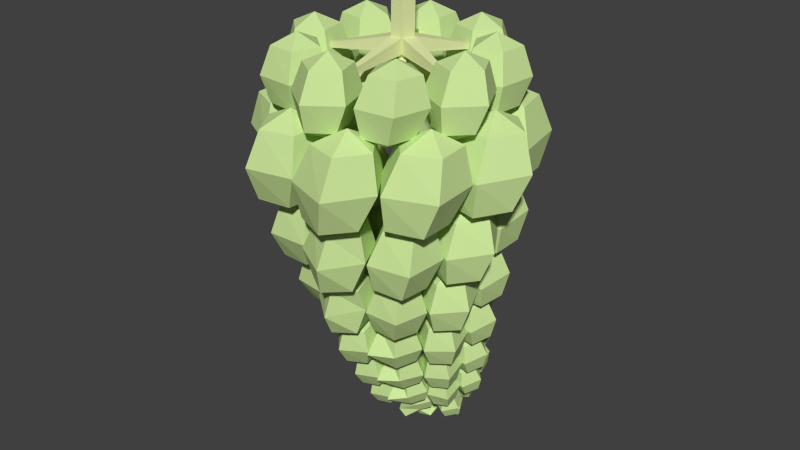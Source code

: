 # Source: grapes.blend  (saved by Blender 2.76.0; exported with 4.5.12 LTS)
import bpy
from mathutils import Matrix  # noqa: F401  (used for matrix-valued properties, if any)

bpy.ops.wm.read_factory_settings(use_empty=True)
scene = bpy.context.scene
scene.name = 'Scene'

# ---- collections
col_collection_2 = bpy.data.collections.new('Collection 2'); scene.collection.children.link(col_collection_2)

# ---- materials (node trees are filled in below, after node groups)
mat_material_003 = bpy.data.materials.new('Material.003')
mat_material_003.alpha_threshold = 0.0
mat_material_003.use_transparent_shadow = False
mat_material_003.diffuse_color = (0.6135, 0.8, 0.3331, 1.0)
mat_material_003.roughness = 0.5
mat_material_003.specular_intensity = 0.0
mat_material_004 = bpy.data.materials.new('Material.004')
mat_material_004.alpha_threshold = 0.0
mat_material_004.use_transparent_shadow = False
mat_material_004.diffuse_color = (0.753, 0.8, 0.4042, 1.0)
mat_material_004.roughness = 0.5
mat_material_004.specular_intensity = 0.0

# ---- material node trees

# ---- world
world_world = bpy.data.worlds.new('World'); scene.world = world_world
world_world.color = (0.05088, 0.05088, 0.05088)
world_world.use_sun_shadow = False
world_world.sun_shadow_jitter_overblur = 0.0
world_world.cycles.sampling_method = 'MANUAL'
world_world.cycles.sample_map_resolution = 256

# ---- meshes
me_sphere_002 = bpy.data.meshes.new('Sphere.002')
me_sphere_002.from_pydata([(-0.2154, -0.5548, 0.656), (-0.3816, -0.5407, 0.5786), (-0.4346, -0.4912, 0.1986), (-0.2953, -0.5097, 0.116), (-0.2638, -0.397, 0.5806), (-0.293, -0.3182, 0.3954), (-0.3016, -0.3605, 0.2042), (-0.09125, -0.4707, 0.5787), (-0.05633, -0.438, 0.39), (-0.1406, -0.4566, 0.1979), (-0.101, -0.6564, 0.5761), (-0.08281, -0.6988, 0.3829), (-0.1707, -0.6412, 0.1898), (-0.279, -0.7011, 0.5764), (-0.3348, -0.75, 0.3838), (-0.35, -0.6653, 0.1908), (-0.4704, -0.5141, 0.3899), (-0.2456, -0.4474, 0.2026), (-0.384, -0.4074, 0.1386), (-0.4234, -0.3269, -0.1808), (-0.3095, -0.3559, -0.2536), (-0.266, -0.3017, 0.1445), (-0.2796, -0.216, -0.009384), (-0.293, -0.2354, -0.1729), (-0.1323, -0.3874, 0.1381), (-0.09975, -0.3504, -0.02226), (-0.1727, -0.3387, -0.1849), (-0.1653, -0.5426, 0.1292), (-0.1595, -0.5663, -0.03806), (-0.2252, -0.49, -0.1987), (-0.3193, -0.5568, 0.1298), (-0.3765, -0.5747, -0.03593), (-0.3784, -0.4854, -0.196), (-0.4563, -0.3566, -0.01963), (-0.2591, -0.3164, -0.1788), (-0.3687, -0.259, -0.2288), (-0.3903, -0.1692, -0.4939), (-0.2983, -0.2045, -0.5583), (-0.2546, -0.1866, -0.2215), (-0.2542, -0.1026, -0.3479), (-0.2689, -0.1085, -0.4863), (-0.1553, -0.277, -0.2328), (-0.1223, -0.2388, -0.3675), (-0.1814, -0.2096, -0.5026), (-0.2058, -0.4028, -0.2461), (-0.203, -0.4124, -0.3881), (-0.2455, -0.3302, -0.5188), (-0.3366, -0.3934, -0.2435), (-0.386, -0.3906, -0.3827), (-0.3737, -0.3075, -0.5135), (-0.4218, -0.1972, -0.3588), (-0.251, -0.1805, -0.4949), (-0.3358, -0.117, -0.5328), (-0.3456, -0.03345, -0.753), (-0.2718, -0.07115, -0.81), (-0.231, -0.06987, -0.5264), (-0.2223, 0.005597, -0.6303), (-0.2372, 0.005725, -0.7471), (-0.1589, -0.1572, -0.5411), (-0.1267, -0.1224, -0.6537), (-0.1735, -0.08723, -0.7653), (-0.2172, -0.2567, -0.5557), (-0.2149, -0.2595, -0.6753), (-0.2402, -0.1824, -0.7814), (-0.326, -0.2332, -0.5507), (-0.3665, -0.2211, -0.6666), (-0.346, -0.1507, -0.774), (-0.3739, -0.05549, -0.6393), (-0.2293, -0.05631, -0.7567), (-0.2949, 0.005467, -0.7854), (-0.2986, 0.07574, -0.9694), (-0.2392, 0.03848, -1.019), (-0.2021, 0.03544, -0.7806), (-0.19, 0.09954, -0.8667), (-0.2043, 0.1011, -0.9653), (-0.1495, -0.04416, -0.7966), (-0.1198, -0.01525, -0.8909), (-0.157, 0.01873, -0.9834), (-0.2084, -0.1224, -0.8106), (-0.2061, -0.1235, -0.9112), (-0.2204, -0.05662, -0.9981), (-0.298, -0.09275, -0.8038), (-0.331, -0.0787, -0.9005), (-0.3077, -0.02244, -0.9896), (-0.3229, 0.0605, -0.8732), (-0.2019, 0.04845, -0.9747), (-0.2535, 0.1044, -0.9968), (-0.2547, 0.1598, -1.152), (-0.2062, 0.1246, -1.195), (-0.1732, 0.1236, -0.9935), (-0.1606, 0.1762, -1.065), (-0.1738, 0.1767, -1.149), (-0.1339, 0.05345, -1.009), (-0.1073, 0.07593, -1.089), (-0.1373, 0.1053, -1.166), (-0.189, -0.008625, -1.022), (-0.1867, -0.01048, -1.106), (-0.1946, 0.04481, -1.178), (-0.2628, 0.02222, -1.014), (-0.29, 0.03442, -1.095), (-0.267, 0.0778, -1.17), (-0.275, 0.1507, -1.07), (0.1521, -0.5768, 0.6558), (0.0147, -0.6737, 0.5759), (-0.05761, -0.673, 0.1884), (0.06304, -0.5978, 0.1104), (0.01101, -0.4888, 0.5784), (-0.06433, -0.4496, 0.3896), (-0.04142, -0.4883, 0.1961), (0.1908, -0.4341, 0.5799), (0.1831, -0.3711, 0.3931), (0.1443, -0.4583, 0.1982), (0.3046, -0.5813, 0.5781), (0.3349, -0.589, 0.3874), (0.242, -0.6176, 0.192), (0.1979, -0.7297, 0.5763), (0.186, -0.8045, 0.3827), (0.1209, -0.7512, 0.1869), (-0.07182, -0.7123, 0.3827), (0.05796, -0.5187, 0.1984), (-0.07205, -0.5768, 0.1272), (-0.1371, -0.5367, -0.2032), (-0.02498, -0.4844, -0.2684), (-0.05078, -0.4207, 0.1358), (-0.1099, -0.3625, -0.02327), (-0.09656, -0.3831, -0.1897), (0.1073, -0.4003, 0.1375), (0.1151, -0.3501, -0.02185), (0.06291, -0.3852, -0.1897), (0.1833, -0.5394, 0.1301), (0.1906, -0.5159, -0.03382), (0.1213, -0.5342, -0.2025), (0.075, -0.6491, 0.1244), (0.04979, -0.6984, -0.04521), (0.0008056, -0.6291, -0.2101), (-0.1537, -0.583, -0.03911), (-0.01807, -0.4236, -0.1906), (-0.1348, -0.4483, -0.251), (-0.1803, -0.3839, -0.5265), (-0.07834, -0.3498, -0.5814), (-0.09426, -0.3199, -0.2379), (-0.1349, -0.2508, -0.369), (-0.1258, -0.2595, -0.5103), (0.04071, -0.3258, -0.2385), (0.05505, -0.2713, -0.3717), (0.007519, -0.2814, -0.5135), (0.08391, -0.4541, -0.2514), (0.08069, -0.3959, -0.3867), (0.03649, -0.4151, -0.5309), (-0.02258, -0.5308, -0.2587), (-0.049, -0.5565, -0.4035), (-0.07731, -0.4798, -0.5385), (-0.2026, -0.4307, -0.3901), (-0.06537, -0.3036, -0.514), (-0.166, -0.3067, -0.5634), (-0.1935, -0.2368, -0.7912), (-0.1033, -0.2161, -0.8379), (-0.1156, -0.2035, -0.5486), (-0.1414, -0.1341, -0.6556), (-0.1346, -0.1372, -0.7747), (-0.003119, -0.2248, -0.5519), (0.01592, -0.1719, -0.6623), (-0.02452, -0.1685, -0.7806), (0.01667, -0.3385, -0.5682), (0.03698, -0.3338, -0.6873), (-0.01433, -0.2845, -0.7998), (-0.08261, -0.3901, -0.5751), (-0.1055, -0.4014, -0.6966), (-0.1173, -0.3279, -0.8062), (-0.2193, -0.2781, -0.6781), (-0.0882, -0.1803, -0.7803), (-0.173, -0.1721, -0.8199), (-0.188, -0.1084, -1.009), (-0.1095, -0.09682, -1.049), (-0.1204, -0.08971, -0.8054), (-0.1362, -0.02664, -0.8931), (-0.1307, -0.02853, -0.9934), (-0.02763, -0.1178, -0.8109), (-0.006519, -0.07085, -0.9022), (-0.0399, -0.06225, -1.001), (-0.02222, -0.2158, -0.8282), (-0.003006, -0.2096, -0.9279), (-0.04018, -0.1611, -1.02), (-0.1112, -0.2501, -0.8337), (-0.1297, -0.2549, -0.9353), (-0.1308, -0.1905, -1.025), (-0.2144, -0.1416, -0.9144), (-0.09461, -0.06791, -0.9997), (-0.1655, -0.0553, -1.032), (-0.1729, -0.002813, -1.189), (-0.1052, 0.002945, -1.223), (-0.1154, 0.01079, -1.018), (-0.125, 0.06473, -1.091), (-0.1204, 0.06196, -1.175), (-0.03879, -0.01867, -1.025), (-0.01771, 0.02075, -1.101), (-0.045, 0.02968, -1.183), (-0.04106, -0.1019, -1.042), (-0.02308, -0.09682, -1.125), (-0.05021, -0.05388, -1.2), (-0.1188, -0.125, -1.046), (-0.1333, -0.128, -1.131), (-0.1287, -0.07455, -1.204), (-0.1979, -0.02793, -1.11), (0.4423, -0.3519, 0.6582), (0.398, -0.5121, 0.5778), (0.3338, -0.546, 0.196), (0.3754, -0.4076, 0.1176), (0.2737, -0.3722, 0.5793), (0.1959, -0.4029, 0.392), (0.2246, -0.3925, 0.2024), (0.3758, -0.2166, 0.5831), (0.3429, -0.1746, 0.398), (0.3463, -0.252, 0.2057), (0.5597, -0.2584, 0.583), (0.5989, -0.2471, 0.3967), (0.525, -0.3155, 0.2039), (0.5747, -0.4396, 0.5801), (0.6085, -0.5013, 0.3896), (0.52, -0.4946, 0.1959), (0.3522, -0.5925, 0.3875), (0.3197, -0.3532, 0.2034), (0.2597, -0.4775, 0.1341), (0.1952, -0.467, -0.1961), (0.2496, -0.3497, -0.2526), (0.1736, -0.3428, 0.1416), (0.1153, -0.3659, -0.02317), (0.1261, -0.3209, -0.1828), (0.2804, -0.2269, 0.1438), (0.2573, -0.1731, -0.01341), (0.2479, -0.2208, -0.181), (0.4289, -0.2879, 0.141), (0.4607, -0.273, -0.02001), (0.3878, -0.3026, -0.1876), (0.4179, -0.4409, 0.1323), (0.4333, -0.4868, -0.03522), (0.3579, -0.4512, -0.2009), (0.2059, -0.5252, -0.03425), (0.2111, -0.303, -0.1771), (0.1433, -0.392, -0.2448), (0.09384, -0.346, -0.5217), (0.1554, -0.2487, -0.5658), (0.09073, -0.2658, -0.2315), (0.05329, -0.2886, -0.3739), (0.0553, -0.2135, -0.5035), (0.1965, -0.1831, -0.2317), (0.1843, -0.1195, -0.3626), (0.1698, -0.1432, -0.5057), (0.3115, -0.2582, -0.2389), (0.3402, -0.2347, -0.3758), (0.276, -0.2321, -0.517), (0.2803, -0.3859, -0.2423), (0.2875, -0.412, -0.3854), (0.2313, -0.3567, -0.5211), (0.09275, -0.4101, -0.3882), (0.1286, -0.2098, -0.4997), (0.06094, -0.2717, -0.5586), (0.0288, -0.2107, -0.7876), (0.09138, -0.1318, -0.8225), (0.03293, -0.1587, -0.5416), (0.01226, -0.1903, -0.6653), (0.01035, -0.09508, -0.7673), (0.1315, -0.1005, -0.546), (0.1284, -0.03578, -0.6536), (0.1134, -0.05005, -0.7582), (0.2184, -0.1786, -0.557), (0.2459, -0.1517, -0.6717), (0.1934, -0.1357, -0.7727), (0.1762, -0.2844, -0.5592), (0.1809, -0.2968, -0.6802), (0.1428, -0.2342, -0.7903), (0.04558, -0.351, -0.6897), (0.07231, -0.09932, -0.7654), (0.009599, -0.1428, -0.8153), (-0.008818, -0.0824, -1.005), (0.05061, -0.01917, -1.033), (-0.002855, -0.04506, -0.7971), (-0.01177, -0.09008, -0.906), (-0.01556, 0.01628, -0.9844), (0.0853, -0.008362, -0.7895), (0.08821, 0.05563, -0.8941), (0.07469, 0.04732, -0.9773), (0.1509, -0.08212, -0.8029), (0.1773, -0.05195, -0.9144), (0.1358, -0.0307, -0.9929), (0.1051, -0.1647, -0.8185), (0.1096, -0.1704, -0.92), (0.08531, -0.1104, -1.009), (0.002254, -0.229, -0.9312), (0.03643, 0.008568, -0.9839), (-0.01933, -0.02337, -1.026), (-0.02859, 0.02855, -1.183), (0.0254, 0.07913, -1.206), (0.003343, -0.04001, -1.029), (-0.02411, 0.0008247, -1.105), (-0.003654, 0.006664, -1.188), (0.0539, 0.0851, -1.002), (0.05996, 0.1367, -1.075), (0.04851, 0.1344, -1.159), (0.1042, 0.01871, -1.016), (0.129, 0.04133, -1.095), (0.09638, 0.0659, -1.174), (0.05963, -0.04797, -1.03), (0.0646, -0.05165, -1.115), (0.04946, 0.0008633, -1.189), (-0.02059, -0.1176, -1.129), (0.5289, 0.003472, 0.6644), (0.5973, -0.1486, 0.5855), (0.5762, -0.2115, 0.2101), (0.5247, -0.0755, 0.1407), (0.4117, -0.1198, 0.5856), (0.353, -0.1845, 0.3976), (0.3949, -0.1612, 0.2116), (0.3903, 0.06586, 0.5905), (0.34, 0.07925, 0.4096), (0.3989, 0.02507, 0.2239), (0.5591, 0.1511, 0.5924), (0.5837, 0.1866, 0.4136), (0.5767, 0.08956, 0.2281), (0.6872, 0.02043, 0.5893), (0.754, -0.004853, 0.4062), (0.687, -0.05334, 0.2199), (0.6144, -0.2389, 0.3971), (0.443, -0.07044, 0.2212), (0.4789, -0.2036, 0.1469), (0.4488, -0.2262, -0.1792), (0.4251, -0.09686, -0.2327), (0.3274, -0.1535, 0.1493), (0.2675, -0.1853, -0.01446), (0.3048, -0.1555, -0.1735), (0.3358, 0.004159, 0.161), (0.2956, 0.03605, 0.006682), (0.3355, -0.00113, -0.1556), (0.4886, 0.05133, 0.1648), (0.5145, 0.08766, 0.01206), (0.4934, 0.02409, -0.1517), (0.5775, -0.07486, 0.1563), (0.6289, -0.09686, -0.003397), (0.5644, -0.1122, -0.1657), (0.4782, -0.2706, -0.01957), (0.3583, -0.08771, -0.1624), (0.3685, -0.198, -0.2317), (0.3398, -0.1804, -0.5088), (0.3362, -0.06168, -0.549), (0.2493, -0.1327, -0.2253), (0.194, -0.1342, -0.3645), (0.2285, -0.1005, -0.4986), (0.2791, -0.002627, -0.2092), (0.2479, 0.04555, -0.3388), (0.2739, 0.02444, -0.4788), (0.4136, 0.01264, -0.2065), (0.4384, 0.05518, -0.3361), (0.4095, 0.02281, -0.4776), (0.4695, -0.1064, -0.22), (0.5081, -0.1164, -0.3581), (0.4512, -0.1018, -0.4956), (0.3581, -0.2382, -0.3759), (0.2819, -0.05136, -0.488), (0.2762, -0.1403, -0.5505), (0.2547, -0.09932, -0.7817), (0.2634, 0.005294, -0.8118), (0.1846, -0.06873, -0.5404), (0.1373, -0.05245, -0.6564), (0.1694, -0.01912, -0.7686), (0.2256, 0.03563, -0.523), (0.2026, 0.09106, -0.6303), (0.2198, 0.08052, -0.7492), (0.3403, 0.03026, -0.5229), (0.3639, 0.07554, -0.6315), (0.3339, 0.06413, -0.751), (0.3722, -0.07723, -0.5395), (0.4027, -0.07782, -0.657), (0.3562, -0.04587, -0.7707), (0.2631, -0.1604, -0.6727), (0.2191, 0.0157, -0.7593), (0.2056, -0.05495, -0.8141), (0.192, -0.007072, -1.006), (0.2068, 0.08225, -1.029), (0.1353, 0.01448, -0.8018), (0.09637, 0.03315, -0.8806), (0.1258, 0.06689, -0.9914), (0.1796, 0.09767, -0.7851), (0.1631, 0.1525, -0.8734), (0.1754, 0.1472, -0.9738), (0.2757, 0.08159, -0.7874), (0.2981, 0.1251, -0.8778), (0.2705, 0.1248, -0.9776), (0.2922, -0.01249, -0.805), (0.3176, -0.008338, -0.9039), (0.2813, 0.02966, -0.997), (0.1932, -0.06435, -0.9165), (0.1703, 0.0924, -0.9836), (0.154, 0.03524, -1.031), (0.1466, 0.08003, -1.19), (0.1635, 0.1555, -1.208), (0.09927, 0.09841, -1.018), (0.06767, 0.1173, -1.079), (0.09424, 0.1455, -1.176), (0.1421, 0.1657, -1.003), (0.1303, 0.2152, -1.076), (0.1397, 0.2115, -1.16), (0.2223, 0.1456, -1.007), (0.243, 0.1845, -1.082), (0.2191, 0.1882, -1.165), (0.2299, 0.06474, -1.024), (0.2518, 0.06995, -1.107), (0.2238, 0.1069, -1.183), (0.1436, 0.02636, -1.098), (0.3669, 0.3331, 0.6705), (0.5174, 0.2601, 0.5949), (0.5492, 0.203, 0.2349), (0.426, 0.2775, 0.1661), (0.3557, 0.1636, 0.5931), (0.3541, 0.07811, 0.4095), (0.3779, 0.1264, 0.2306), (0.2196, 0.2928, 0.5965), (0.174, 0.273, 0.4183), (0.2606, 0.2728, 0.2402), (0.2946, 0.4667, 0.5996), (0.2915, 0.5118, 0.4261), (0.3545, 0.4361, 0.2489), (0.4777, 0.4481, 0.5983), (0.5467, 0.4733, 0.423), (0.5317, 0.3962, 0.2454), (0.5903, 0.2029, 0.4141), (0.356, 0.2272, 0.2405), (0.4728, 0.1487, 0.1717), (0.4911, 0.1223, -0.1407), (0.3981, 0.2104, -0.1951), (0.3248, 0.09093, 0.1676), (0.3112, 0.03313, 0.006435), (0.3369, 0.08596, -0.1454), (0.2293, 0.2179, 0.1772), (0.1897, 0.2216, 0.02464), (0.2605, 0.2246, -0.1291), (0.3152, 0.3519, 0.1861), (0.322, 0.401, 0.04002), (0.3629, 0.3444, -0.116), (0.465, 0.3113, 0.1827), (0.5288, 0.3314, 0.03298), (0.5049, 0.2842, -0.1231), (0.5264, 0.1006, 0.01324), (0.3335, 0.1722, -0.1323), (0.4187, 0.09551, -0.1963), (0.4244, 0.104, -0.4647), (0.3557, 0.1969, -0.5062), (0.2865, 0.07073, -0.1999), (0.2646, 0.04033, -0.3395), (0.2902, 0.09595, -0.4671), (0.2253, 0.1899, -0.1849), (0.189, 0.2135, -0.3145), (0.2439, 0.2209, -0.4469), (0.3167, 0.287, -0.1731), (0.3253, 0.3416, -0.2965), (0.346, 0.3052, -0.4333), (0.4359, 0.2306, -0.18), (0.4888, 0.2531, -0.3087), (0.4575, 0.2352, -0.444), (0.4541, 0.06376, -0.3348), (0.2985, 0.1675, -0.4529), (0.3589, 0.09773, -0.5116), (0.3586, 0.1293, -0.7383), (0.3082, 0.2189, -0.7694), (0.2448, 0.09495, -0.5129), (0.2199, 0.08371, -0.6315), (0.2445, 0.1375, -0.7379), (0.2081, 0.2016, -0.4949), (0.1757, 0.2365, -0.6035), (0.2179, 0.2465, -0.7166), (0.2974, 0.2698, -0.4832), (0.3058, 0.3259, -0.5868), (0.3131, 0.3052, -0.7045), (0.3906, 0.2069, -0.4933), (0.4335, 0.2319, -0.603), (0.4001, 0.2343, -0.7177), (0.3821, 0.07971, -0.6306), (0.2587, 0.1962, -0.7241), (0.3017, 0.135, -0.7767), (0.2998, 0.1761, -0.9662), (0.2624, 0.2577, -0.9897), (0.2051, 0.1443, -0.7757), (0.181, 0.1435, -0.8752), (0.2039, 0.192, -0.9639), (0.1842, 0.2369, -0.757), (0.156, 0.2751, -0.8473), (0.1889, 0.2853, -0.9433), (0.2664, 0.2846, -0.747), (0.2741, 0.3382, -0.8334), (0.2741, 0.3271, -0.9334), (0.3391, 0.2225, -0.7589), (0.3742, 0.2476, -0.8515), (0.3428, 0.2606, -0.9474), (0.3176, 0.1255, -0.8775), (0.2201, 0.2401, -0.9513), (0.2515, 0.1872, -0.9973), (0.25, 0.2285, -1.156), (0.2213, 0.2999, -1.174), (0.1704, 0.2018, -0.9948), (0.1487, 0.205, -1.078), (0.1694, 0.2464, -1.152), (0.1586, 0.281, -0.9771), (0.1346, 0.3172, -1.052), (0.1608, 0.3258, -1.133), (0.2316, 0.3154, -0.9689), (0.2385, 0.3633, -1.041), (0.235, 0.3569, -1.126), (0.2891, 0.258, -0.9813), (0.3183, 0.2808, -1.059), (0.2903, 0.2974, -1.139), (0.2633, 0.1819, -1.082), (0.02976, 0.4824, 0.6729), (0.1921, 0.5236, 0.6006), (0.2595, 0.5057, 0.2528), (0.1205, 0.4854, 0.1804), (0.13, 0.3457, 0.5978), (0.1856, 0.2812, 0.4187), (0.1787, 0.3372, 0.2443), (-0.05781, 0.3572, 0.5979), (-0.07858, 0.3146, 0.4199), (-0.006343, 0.3737, 0.2465), (-0.1124, 0.5383, 0.6006), (-0.1437, 0.5722, 0.4274), (-0.04178, 0.5583, 0.2553), (0.04022, 0.6422, 0.6017), (0.07684, 0.7075, 0.4302), (0.1195, 0.6421, 0.2584), (0.286, 0.5285, 0.4265), (0.09605, 0.4002, 0.2513), (0.2397, 0.4166, 0.1904), (0.2967, 0.4184, -0.1081), (0.1761, 0.4291, -0.1688), (0.1645, 0.2775, 0.1815), (0.2036, 0.2294, 0.02537), (0.2046, 0.2923, -0.1213), (0.008875, 0.3133, 0.1841), (-0.01229, 0.2955, 0.03155), (0.05538, 0.3492, -0.1148), (-0.01356, 0.4705, 0.1938), (-0.03076, 0.5165, 0.04937), (0.0525, 0.5055, -0.09897), (0.1272, 0.5359, 0.1972), (0.1719, 0.5965, 0.05449), (0.1993, 0.5508, -0.09525), (0.3225, 0.4186, 0.04139), (0.1449, 0.3559, -0.1113), (0.2661, 0.3539, -0.1651), (0.3035, 0.377, -0.4221), (0.2004, 0.4074, -0.4715), (0.183, 0.2508, -0.1773), (0.205, 0.2201, -0.3135), (0.2093, 0.286, -0.4364), (0.05812, 0.3027, -0.1709), (0.03357, 0.304, -0.3015), (0.09148, 0.3518, -0.4258), (0.06223, 0.4347, -0.1557), (0.04954, 0.4876, -0.2771), (0.1103, 0.4802, -0.4064), (0.1894, 0.4681, -0.1523), (0.2308, 0.5248, -0.273), (0.2399, 0.4979, -0.4042), (0.3314, 0.3581, -0.2943), (0.1676, 0.3457, -0.4243), (0.2669, 0.3332, -0.4728), (0.2884, 0.3706, -0.6919), (0.2013, 0.4103, -0.7313), (0.1837, 0.2591, -0.4852), (0.1935, 0.2418, -0.6024), (0.1989, 0.3055, -0.7049), (0.08541, 0.3171, -0.4754), (0.05888, 0.33, -0.5862), (0.1064, 0.3715, -0.6919), (0.1061, 0.4251, -0.4578), (0.09462, 0.4794, -0.5598), (0.1364, 0.4755, -0.672), (0.2174, 0.4365, -0.4562), (0.2521, 0.4889, -0.5585), (0.2482, 0.4765, -0.672), (0.3164, 0.3405, -0.5842), (0.1701, 0.3589, -0.6922), (0.2505, 0.3417, -0.7355), (0.2619, 0.3846, -0.9208), (0.1886, 0.426, -0.9522), (0.1728, 0.2885, -0.7465), (0.1754, 0.2794, -0.8464), (0.1809, 0.3371, -0.9317), (0.09548, 0.3457, -0.735), (0.06901, 0.3635, -0.8284), (0.1074, 0.3985, -0.9181), (0.124, 0.4331, -0.7175), (0.1131, 0.4846, -0.803), (0.1413, 0.4828, -0.8996), (0.2194, 0.4317, -0.7178), (0.2476, 0.4788, -0.8042), (0.2364, 0.4754, -0.9011), (0.2881, 0.3506, -0.8307), (0.1605, 0.3835, -0.9196), (0.2259, 0.3652, -0.9577), (0.2313, 0.4066, -1.114), (0.1697, 0.4454, -1.139), (0.1563, 0.326, -0.9669), (0.155, 0.3208, -1.051), (0.1602, 0.3707, -1.123), (0.09464, 0.3787, -0.955), (0.06967, 0.3968, -1.034), (0.1007, 0.4253, -1.11), (0.1252, 0.4498, -0.939), (0.1148, 0.4957, -1.011), (0.134, 0.4944, -1.093), (0.2062, 0.4422, -0.9405), (0.2289, 0.483, -1.013), (0.2145, 0.4837, -1.096), (0.255, 0.3739, -1.038), (-0.3197, 0.3728, 0.672), (-0.2276, 0.5156, 0.5998), (-0.1598, 0.5497, 0.2543), (-0.2318, 0.4181, 0.1753), (-0.1605, 0.3398, 0.5973), (-0.07503, 0.3283, 0.4205), (-0.111, 0.3699, 0.246), (-0.304, 0.218, 0.5964), (-0.2862, 0.1665, 0.4171), (-0.2591, 0.2527, 0.2439), (-0.4625, 0.3232, 0.5976), (-0.5028, 0.325, 0.4214), (-0.4068, 0.3737, 0.2492), (-0.4143, 0.5008, 0.5999), (-0.4252, 0.5699, 0.4247), (-0.3416, 0.5411, 0.2521), (-0.1588, 0.5814, 0.4275), (-0.1998, 0.3387, 0.2472), (-0.1136, 0.4709, 0.1934), (-0.04714, 0.5189, -0.098), (-0.1133, 0.4023, -0.172), (-0.07952, 0.3169, 0.1841), (-0.006894, 0.3103, 0.03289), (-0.03196, 0.3648, -0.1132), (-0.2034, 0.2139, 0.1828), (-0.1929, 0.1827, 0.02874), (-0.1584, 0.2656, -0.1246), (-0.3233, 0.3216, 0.1891), (-0.3524, 0.3431, 0.04154), (-0.2646, 0.3856, -0.1122), (-0.2614, 0.4619, 0.1919), (-0.2553, 0.5338, 0.04884), (-0.1869, 0.5127, -0.09945), (-0.04209, 0.5301, 0.05025), (-0.09654, 0.3266, -0.1146), (-0.02073, 0.4528, -0.1538), (0.02971, 0.5072, -0.4026), (-0.03104, 0.3992, -0.4728), (-0.01441, 0.3219, -0.1686), (0.04125, 0.3192, -0.2993), (0.02162, 0.3789, -0.4216), (-0.1184, 0.2304, -0.18), (-0.1177, 0.2152, -0.3144), (-0.08359, 0.2871, -0.4363), (-0.2031, 0.3356, -0.1676), (-0.2284, 0.3681, -0.2934), (-0.1562, 0.3986, -0.4189), (-0.1316, 0.4413, -0.1555), (-0.1207, 0.5105, -0.2749), (-0.07397, 0.4949, -0.4046), (0.04279, 0.5039, -0.2751), (-0.02361, 0.3303, -0.4268), (0.04013, 0.4535, -0.4534), (0.07317, 0.509, -0.6658), (0.01878, 0.4051, -0.7324), (0.02842, 0.3451, -0.4708), (0.0687, 0.3452, -0.5835), (0.05212, 0.404, -0.6856), (-0.05694, 0.2564, -0.4858), (-0.06418, 0.2511, -0.6009), (-0.03407, 0.3134, -0.7034), (-0.1142, 0.3531, -0.4696), (-0.1384, 0.3893, -0.5757), (-0.08263, 0.4134, -0.6838), (-0.04041, 0.4327, -0.4567), (-0.03046, 0.4965, -0.5571), (-0.00263, 0.4858, -0.6701), (0.09234, 0.497, -0.5569), (0.02107, 0.3443, -0.6951), (0.07314, 0.4661, -0.7111), (0.09246, 0.5182, -0.892), (0.04538, 0.4153, -0.9547), (0.05206, 0.3774, -0.7286), (0.08058, 0.3788, -0.8252), (0.06601, 0.4324, -0.9106), (-0.01709, 0.2873, -0.7468), (-0.02907, 0.2873, -0.8448), (-0.003842, 0.3406, -0.931), (-0.05518, 0.3733, -0.7293), (-0.07871, 0.4087, -0.8187), (-0.03659, 0.4278, -0.9115), (0.01527, 0.4332, -0.7175), (0.02271, 0.4901, -0.8019), (0.03714, 0.4829, -0.8995), (0.1146, 0.5027, -0.7994), (0.04517, 0.3629, -0.9243), (0.08669, 0.4836, -0.9315), (0.09671, 0.5292, -1.085), (0.05744, 0.4256, -1.144), (0.06224, 0.411, -0.9477), (0.08255, 0.4122, -1.03), (0.06953, 0.4585, -1.102), (0.006852, 0.3182, -0.9687), (-0.00712, 0.3195, -1.052), (0.01358, 0.3644, -1.124), (-0.01893, 0.393, -0.9517), (-0.04123, 0.4251, -1.027), (-0.00936, 0.4394, -1.106), (0.04522, 0.4388, -0.9414), (0.05023, 0.4881, -1.013), (0.05635, 0.4826, -1.096), (0.1194, 0.5138, -1.007), (-0.5233, 0.068, 0.667), (-0.5355, 0.2328, 0.5957), (-0.4905, 0.2932, 0.2446), (-0.4854, 0.1562, 0.163), (-0.3711, 0.1393, 0.5945), (-0.2924, 0.1794, 0.4176), (-0.336, 0.1839, 0.2395), (-0.4148, -0.04259, 0.5898), (-0.3707, -0.07296, 0.4064), (-0.4034, 0.01031, 0.2284), (-0.6023, -0.06209, 0.5893), (-0.6364, -0.08776, 0.4061), (-0.5931, 0.0105, 0.2283), (-0.6778, 0.1061, 0.5926), (-0.7314, 0.1516, 0.4142), (-0.6488, 0.1821, 0.2376), (-0.5202, 0.3226, 0.4212), (-0.4125, 0.1146, 0.2384), (-0.3992, 0.2592, 0.1848), (-0.3482, 0.3322, -0.1089), (-0.3643, 0.224, -0.1835), (-0.2728, 0.1609, 0.1789), (-0.1985, 0.1976, 0.03009), (-0.2345, 0.2212, -0.12), (-0.3347, 0.01575, 0.1682), (-0.3006, -0.0003349, 0.01129), (-0.316, 0.08717, -0.1354), (-0.495, 0.02316, 0.1687), (-0.5254, 0.0229, 0.01377), (-0.4747, 0.113, -0.1325), (-0.5362, 0.1715, 0.1784), (-0.5715, 0.2325, 0.03113), (-0.4967, 0.2619, -0.117), (-0.3699, 0.3466, 0.04165), (-0.3084, 0.1744, -0.1225), (-0.2774, 0.2962, -0.1624), (-0.2344, 0.3715, -0.4235), (-0.2647, 0.2835, -0.4782), (-0.1858, 0.1979, -0.1736), (-0.122, 0.2317, -0.312), (-0.1542, 0.2626, -0.4268), (-0.2583, 0.08647, -0.1874), (-0.2345, 0.07865, -0.3218), (-0.2395, 0.1616, -0.443), (-0.3913, 0.1144, -0.1839), (-0.4191, 0.1273, -0.3145), (-0.3686, 0.2024, -0.4363), (-0.4044, 0.2424, -0.169), (-0.4284, 0.3065, -0.2909), (-0.3673, 0.3283, -0.4173), (-0.2444, 0.3768, -0.2924), (-0.2218, 0.2327, -0.4291), (-0.1825, 0.3357, -0.4727), (-0.1524, 0.4012, -0.6863), (-0.1898, 0.3318, -0.7303), (-0.1185, 0.2439, -0.488), (-0.06701, 0.2689, -0.5976), (-0.09663, 0.3063, -0.7049), (-0.193, 0.1565, -0.4884), (-0.1782, 0.1529, -0.6034), (-0.1785, 0.2266, -0.704), (-0.3006, 0.1954, -0.4817), (-0.3271, 0.2134, -0.5919), (-0.2822, 0.2731, -0.6946), (-0.2952, 0.303, -0.4643), (-0.3135, 0.3633, -0.5659), (-0.2675, 0.3779, -0.6749), (-0.1521, 0.4018, -0.5735), (-0.1562, 0.2841, -0.6905), (-0.1154, 0.3681, -0.7305), (-0.09708, 0.4249, -0.912), (-0.1362, 0.3691, -0.9463), (-0.07108, 0.2861, -0.7472), (-0.03067, 0.3061, -0.8407), (-0.05785, 0.3418, -0.9308), (-0.1417, 0.2192, -0.7437), (-0.1337, 0.2172, -0.8419), (-0.1323, 0.28, -0.9259), (-0.228, 0.2615, -0.7349), (-0.2534, 0.2798, -0.8281), (-0.2158, 0.3262, -0.9154), (-0.2127, 0.3507, -0.7173), (-0.2282, 0.4041, -0.8025), (-0.195, 0.4131, -0.8966), (-0.09, 0.4238, -0.8155), (-0.1093, 0.3267, -0.9137), (-0.07079, 0.3952, -0.951), (-0.06106, 0.4433, -1.105), (-0.09845, 0.4, -1.15), (-0.03945, 0.3237, -0.9675), (-0.007858, 0.3395, -1.047), (-0.03246, 0.3707, -1.123), (-0.1033, 0.2715, -0.9604), (-0.09972, 0.2694, -1.044), (-0.09811, 0.3214, -1.115), (-0.1729, 0.3126, -0.9509), (-0.1967, 0.3287, -1.03), (-0.1661, 0.3643, -1.104), (-0.1534, 0.3864, -0.9345), (-0.1675, 0.4319, -1.006), (-0.1439, 0.4403, -1.106), (-0.05035, 0.4422, -1.023), (-0.4847, -0.2969, 0.6605), (-0.6006, -0.1784, 0.5867), (-0.606, -0.105, 0.2215), (-0.5133, -0.2078, 0.1374), (-0.4159, -0.146, 0.5872), (-0.3836, -0.06695, 0.4067), (-0.4185, -0.09183, 0.2217), (-0.333, -0.314, 0.5827), (-0.282, -0.3113, 0.3956), (-0.359, -0.2688, 0.2101), (-0.463, -0.4482, 0.5806), (-0.4746, -0.4915, 0.3906), (-0.5038, -0.389, 0.2045), (-0.628, -0.3665, 0.5831), (-0.7001, -0.3669, 0.3968), (-0.6561, -0.2914, 0.2115), (-0.6482, -0.1006, 0.4056), (-0.4328, -0.194, 0.2188), (-0.5135, -0.07336, 0.162), (-0.5062, 0.02008, -0.1427), (-0.4439, -0.07245, -0.2193), (-0.3541, -0.06936, 0.1619), (-0.3144, 0.007609, 0.01208), (-0.3473, 0.005964, -0.1448), (-0.3085, -0.2208, 0.1505), (-0.2656, -0.2102, -0.008928), (-0.3236, -0.1494, -0.163), (-0.4358, -0.3169, 0.1448), (-0.4529, -0.3351, -0.01798), (-0.4624, -0.2302, -0.1704), (-0.5623, -0.2282, 0.1518), (-0.6231, -0.2017, -0.00487), (-0.5754, -0.1286, -0.1582), (-0.5411, 0.01454, 0.01306), (-0.3742, -0.0772, -0.1513), (-0.4245, 0.03829, -0.193), (-0.4106, 0.1308, -0.4473), (-0.3717, 0.04869, -0.5167), (-0.2906, 0.02013, -0.1957), (-0.2485, 0.08877, -0.3203), (-0.2796, 0.09986, -0.4528), (-0.2744, -0.112, -0.2123), (-0.2377, -0.09859, -0.3474), (-0.2796, -0.03228, -0.4742), (-0.3949, -0.1748, -0.2188), (-0.4121, -0.1783, -0.3564), (-0.4065, -0.08268, -0.4806), (-0.4878, -0.08395, -0.2072), (-0.5358, -0.04518, -0.3371), (-0.4878, 0.0158, -0.4645), (-0.4371, 0.1238, -0.315), (-0.3127, 0.03387, -0.4608), (-0.3414, 0.138, -0.491), (-0.328, 0.2196, -0.7047), (-0.3054, 0.1478, -0.7667), (-0.2316, 0.1072, -0.4967), (-0.1922, 0.165, -0.6011), (-0.2215, 0.1812, -0.7128), (-0.2343, -0.00461, -0.5155), (-0.204, 0.007689, -0.6301), (-0.2346, 0.07084, -0.7345), (-0.3432, -0.04276, -0.5208), (-0.3596, -0.04003, -0.6368), (-0.3463, 0.04104, -0.739), (-0.4096, 0.04392, -0.506), (-0.448, 0.08469, -0.6138), (-0.4045, 0.1314, -0.721), (-0.3459, 0.2144, -0.5917), (-0.2558, 0.1292, -0.7207), (-0.2711, 0.2195, -0.7431), (-0.2614, 0.287, -0.9238), (-0.2491, 0.2246, -0.9783), (-0.182, 0.1838, -0.7508), (-0.1476, 0.2308, -0.8389), (-0.1748, 0.2472, -0.9331), (-0.1948, 0.09061, -0.7696), (-0.1703, 0.09997, -0.8667), (-0.1935, 0.1556, -0.9534), (-0.29, 0.06864, -0.7731), (-0.3054, 0.07261, -0.871), (-0.2898, 0.1385, -0.9561), (-0.3374, 0.1473, -0.757), (-0.369, 0.1846, -0.847), (-0.3321, 0.2187, -0.9381), (-0.2723, 0.2844, -0.827), (-0.2073, 0.206, -0.9402), (-0.2151, 0.2826, -0.9575), (-0.2094, 0.3359, -1.111), (-0.2029, 0.2817, -1.158), (-0.1426, 0.2469, -0.9659), (-0.1136, 0.2842, -1.041), (-0.1383, 0.2983, -1.12), (-0.1594, 0.1694, -0.9833), (-0.1398, 0.1753, -1.066), (-0.1582, 0.2219, -1.138), (-0.2411, 0.1572, -0.9854), (-0.2555, 0.1599, -1.068), (-0.2403, 0.2121, -1.14), (-0.2757, 0.2265, -0.9696), (-0.3025, 0.258, -1.045), (-0.2721, 0.2819, -1.123), (-0.2154, 0.3361, -1.028), (-0.007388, -0.5174, 0.9608), (-0.128, -0.5597, 0.9008), (-0.1562, -0.5619, 0.6073), (-0.04482, -0.53, 0.5461), (-0.08636, -0.4199, 0.9011), (-0.1255, -0.3812, 0.7563), (-0.1077, -0.4252, 0.6094), (0.0605, -0.4177, 0.9011), (0.08222, -0.384, 0.7563), (0.03912, -0.4325, 0.6092), (0.1096, -0.5552, 0.9009), (0.1479, -0.5789, 0.7549), (0.08146, -0.5718, 0.6071), (-0.006459, -0.6432, 0.9008), (-0.01795, -0.6991, 0.7544), (-0.03825, -0.6523, 0.6062), (-0.1884, -0.5773, 0.7548), (0.2926, -0.4104, 0.9609), (0.2272, -0.5215, 0.9011), (0.2011, -0.545, 0.6079), (0.2572, -0.4392, 0.5488), (0.1686, -0.3881, 0.9013), (0.1102, -0.3857, 0.7563), (0.1491, -0.4098, 0.6099), (0.2783, -0.2904, 0.9013), (0.2673, -0.2495, 0.7569), (0.2596, -0.312, 0.6102), (0.4051, -0.3644, 0.9013), (0.4446, -0.3574, 0.7564), (0.383, -0.3922, 0.6092), (0.3734, -0.506, 0.9012), (0.3966, -0.5551, 0.7553), (0.3449, -0.5302, 0.6089), (0.1895, -0.5755, 0.7551), (0.4549, -0.1371, 0.9615), (0.4735, -0.2638, 0.9017), (0.4573, -0.2961, 0.6112), (0.4419, -0.182, 0.5533), (0.3421, -0.1987, 0.9018), (0.2898, -0.2331, 0.7572), (0.3292, -0.2249, 0.6122), (0.3658, -0.05422, 0.9025), (0.3291, -0.02997, 0.7599), (0.3622, -0.08261, 0.6156), (0.511, -0.02987, 0.9027), (0.5351, 0.0003914, 0.7603), (0.5089, -0.06569, 0.6162), (0.5777, -0.159, 0.9022), (0.6252, -0.1828, 0.7585), (0.568, -0.1967, 0.6136), (0.4742, -0.3284, 0.7567), (0.4039, 0.1771, 0.9623), (0.499, 0.09146, 0.9032), (0.5043, 0.0561, 0.6189), (0.4191, 0.1348, 0.5623), (0.356, 0.05721, 0.9031), (0.3359, -0.002843, 0.7602), (0.3598, 0.02915, 0.6183), (0.2813, 0.1835, 0.9038), (0.2355, 0.1787, 0.7627), (0.2937, 0.1601, 0.6216), (0.3775, 0.2954, 0.9041), (0.3747, 0.3342, 0.7642), (0.3958, 0.2671, 0.6237), (0.5119, 0.2389, 0.9037), (0.5622, 0.2509, 0.7629), (0.5258, 0.2038, 0.622), (0.5393, 0.04175, 0.7608), (0.1629, 0.3857, 0.9628), (0.2902, 0.3809, 0.9045), (0.3138, 0.358, 0.6256), (0.1973, 0.3643, 0.5688), (0.2022, 0.2629, 0.9042), (0.2233, 0.2039, 0.7631), (0.2199, 0.2446, 0.6236), (0.06366, 0.3119, 0.9044), (0.02935, 0.2789, 0.764), (0.08474, 0.3027, 0.6249), (0.06571, 0.4595, 0.9047), (0.03635, 0.4876, 0.7657), (0.09424, 0.4504, 0.6275), (0.2054, 0.5025, 0.9047), (0.2343, 0.5442, 0.7657), (0.2351, 0.4853, 0.6277), (0.3513, 0.3688, 0.7645), (-0.1561, 0.3908, 0.9627), (-0.05621, 0.469, 0.9047), (-0.02738, 0.4673, 0.6276), (-0.1211, 0.3974, 0.5693), (-0.04804, 0.3219, 0.9044), (0.003761, 0.2904, 0.7641), (-0.02636, 0.32, 0.6252), (-0.1857, 0.2705, 0.9041), (-0.1894, 0.218, 0.7642), (-0.1673, 0.2774, 0.6241), (-0.2787, 0.3848, 0.9042), (-0.3186, 0.3833, 0.7651), (-0.2551, 0.3963, 0.6259), (-0.1991, 0.5076, 0.9045), (-0.2062, 0.558, 0.7653), (-0.1698, 0.5139, 0.6277), (-0.003806, 0.4991, 0.7657), (-0.4027, 0.1892, 0.9624), (-0.3768, 0.3124, 0.9043), (-0.3526, 0.323, 0.6261), (-0.3774, 0.2078, 0.5664), (-0.2761, 0.2045, 0.9042), (-0.2163, 0.2104, 0.7641), (-0.2566, 0.21, 0.6245), (-0.3483, 0.07679, 0.9036), (-0.3233, 0.03278, 0.7618), (-0.3367, 0.08738, 0.6217), (-0.4929, 0.1054, 0.9036), (-0.527, 0.07772, 0.762), (-0.4802, 0.1237, 0.6221), (-0.5107, 0.2507, 0.9039), (-0.5484, 0.2826, 0.7636), (-0.4908, 0.2684, 0.6246), (-0.3564, 0.3663, 0.7649), (-0.4635, -0.1234, 0.9617), (-0.5234, -0.01258, 0.9031), (-0.5178, 0.007794, 0.6196), (-0.4648, -0.0978, 0.5581), (-0.3776, -0.0312, 0.9031), (-0.339, 0.009726, 0.7615), (-0.3729, -0.0184, 0.6192), (-0.3513, -0.1756, 0.9023), (-0.3076, -0.1954, 0.7588), (-0.356, -0.164, 0.6156), (-0.4799, -0.246, 0.9021), (-0.4915, -0.2907, 0.758), (-0.4885, -0.2274, 0.6145), (-0.5864, -0.1457, 0.9026), (-0.6384, -0.1465, 0.7597), (-0.5886, -0.1223, 0.6169), (-0.5452, 0.04048, 0.7616), (-0.3097, -0.4023, 0.961), (-0.4277, -0.3561, 0.9017), (-0.4431, -0.3406, 0.612), (-0.3361, -0.3889, 0.5499), (-0.3045, -0.2773, 0.9018), (-0.3048, -0.2231, 0.7584), (-0.316, -0.2685, 0.6131), (-0.1916, -0.3711, 0.9013), (-0.1491, -0.3604, 0.7565), (-0.2096, -0.3695, 0.6106), (-0.2445, -0.5073, 0.901), (-0.2277, -0.5508, 0.7551), (-0.2695, -0.5026, 0.6084), (-0.3902, -0.4985, 0.9013), (-0.4324, -0.534, 0.7559), (-0.4133, -0.4857, 0.6094), (-0.4815, -0.3309, 0.7575), (0.07252, 0.3093, -1.261), (0.1296, 0.3074, -1.289), (0.1295, 0.3418, -1.418), (0.07252, 0.3586, -1.442), (0.08117, 0.261, -1.301), (0.08438, 0.2554, -1.371), (0.08067, 0.2958, -1.429), (0.02081, 0.2918, -1.293), (-0.0007843, 0.2968, -1.34), (0.02058, 0.3267, -1.422), (0.03191, 0.3566, -1.277), (0.01536, 0.3909, -1.337), (0.03227, 0.3918, -1.406), (0.09914, 0.3664, -1.275), (0.1105, 0.4044, -1.334), (0.09959, 0.4011, -1.403), (0.1532, 0.3207, -1.355), (0.02715, 0.2988, -1.36), (-0.05648, 0.3221, -1.402), (-0.06355, 0.327, -1.333), (-0.05696, 0.2871, -1.274), (-0.09798, 0.2698, -1.415), (-0.1219, 0.2527, -1.351), (-0.09799, 0.2344, -1.287), (-0.05958, 0.2153, -1.428), (-0.06732, 0.1759, -1.37), (-0.05911, 0.1802, -1.3), (0.005648, 0.2339, -1.424), (-3.287e-05, 0.3095, -1.337), (0.005954, 0.1994, -1.295), (-0.04016, 0.2754, -1.442), (0.007569, 0.2999, -1.408), (0.007283, 0.2655, -1.279), (-0.04016, 0.226, -1.261), (-0.1152, 0.2642, -1.126), (-0.06811, 0.3057, -1.145), (-0.066, 0.3439, -1.272), (-0.1131, 0.3195, -1.307), (-0.06786, 0.2408, -1.16), (-0.04817, 0.2467, -1.228), (-0.06703, 0.2793, -1.288), (-0.1326, 0.2196, -1.165), (-0.14, 0.2176, -1.234), (-0.1322, 0.2592, -1.293), (-0.173, 0.2708, -1.153), (-0.1963, 0.2902, -1.216), (-0.1715, 0.3108, -1.28), (-0.1334, 0.3242, -1.14), (-0.1396, 0.3651, -1.199), (-0.1309, 0.3633, -1.267), (-0.04751, 0.3383, -1.205), (0.1364, 0.2019, -1.168), (0.08512, 0.1836, -1.201), (0.08323, 0.2206, -1.33), (0.1345, 0.2537, -1.351), (0.09416, 0.2495, -1.186), (0.07669, 0.2851, -1.246), (0.0935, 0.2871, -1.314), (0.1612, 0.2605, -1.183), (0.1715, 0.2996, -1.242), (0.1607, 0.2968, -1.312), (0.1937, 0.2011, -1.196), (0.2167, 0.2152, -1.262), (0.1921, 0.2367, -1.326), (0.1469, 0.153, -1.208), (0.15, 0.1477, -1.278), (0.1445, 0.1894, -1.337), (0.06291, 0.1889, -1.249), (0.07222, 0.4966, -1.183), (0.01638, 0.4293, -1.268), (0.00903, 0.4333, -1.199), (0.01265, 0.3925, -1.14), (-0.02829, 0.3806, -1.28), (-0.05337, 0.3648, -1.216), (-0.03112, 0.3435, -1.152), (0.005418, 0.3242, -1.294), (-0.005119, 0.2821, -1.216), (0.003702, 0.2877, -1.165), (0.04682, 0.4411, -1.266), (0.06367, 0.4073, -1.205), (0.04438, 0.4029, -1.138), (0.02939, 0.3827, -1.308), (0.05337, 0.5039, -1.25), (0.04971, 0.4662, -1.122), (0.02557, 0.3308, -1.126), (0.1996, 0.338, -1.226), (0.1681, 0.431, -1.272), (0.1837, 0.4292, -1.204), (0.1659, 0.3952, -1.143), (0.1013, 0.4423, -1.269), (0.08902, 0.4441, -1.2), (0.09886, 0.4052, -1.141), (0.0704, 0.3853, -1.283), (0.04617, 0.3629, -1.22), (0.06911, 0.3473, -1.155), (0.118, 0.3384, -1.295), (0.1141, 0.2971, -1.236), (0.1177, 0.3012, -1.166), (0.1277, 0.4004, -1.308), (0.1787, 0.3666, -1.288), (0.1778, 0.3308, -1.159), (0.1256, 0.3483, -1.126), (0.008375, 0.0947, -1.271), (0.04637, 0.1868, -1.318), (0.07124, 0.1647, -1.254), (0.04885, 0.1484, -1.189), (0.01304, 0.2457, -1.304), (0.02355, 0.2476, -1.235), (0.01444, 0.2067, -1.176), (-0.02859, 0.1256, -1.333), (-0.04546, 0.1234, -1.264), (-0.02649, 0.08801, -1.203), (-0.03563, 0.0573, -1.348), (-0.05472, 0.02669, -1.286), (-0.03235, 0.01983, -1.219), (-0.01116, 0.202, -1.343), (0.001398, 0.1376, -1.33), (0.004745, 0.09843, -1.201), (-0.007833, 0.1464, -1.161), (-0.1193, 0.2135, -1.215), (-0.1787, 0.1723, -1.293), (-0.2003, 0.1599, -1.227), (-0.1774, 0.1314, -1.165), (-0.1619, 0.1068, -1.309), (-0.1756, 0.06751, -1.249), (-0.1594, 0.06633, -1.18), (-0.09458, 0.1039, -1.31), (-0.08038, 0.06434, -1.25), (-0.09194, 0.06459, -1.181), (-0.06931, 0.1673, -1.295), (-0.04551, 0.1539, -1.23), (-0.06795, 0.1282, -1.166), (-0.1255, 0.1605, -1.325), (-0.1211, 0.2098, -1.285), (-0.1206, 0.1698, -1.157), (-0.1232, 0.104, -1.143), (0.04818, -0.002677, 0.8225), (-0.004563, 0.001875, 0.8226), (-0.004291, 0.0005642, 0.747), (0.01961, 0.02811, 1.297), (0.04836, -0.004938, 0.7469), (0.07543, -0.01245, 1.297), (0.05946, -0.05667, 0.7461), (0.05411, -0.07807, 1.297), (0.01802, -0.08945, 0.7469), (-0.01489, -0.07807, 1.297), (-0.02138, -0.05412, 0.7474), (-0.03621, -0.01245, 1.297), (0.06018, -0.05421, 0.822), (0.01784, -0.08574, 0.8225), (-0.02217, -0.05111, 0.8229), (-0.03482, -0.01709, 0.9218), (-0.01471, -0.08313, 0.9215), (0.02023, 0.0245, 0.9216), (0.05277, -0.08227, 0.9211), (0.07529, -0.0171, 0.9214), (-0.03377, -0.0199, 0.8441), (-0.01458, -0.08623, 0.8435), (0.05176, -0.0847, 0.8427), (0.07518, -0.01988, 0.8433), (0.0207, 0.0225, 0.8437), (0.2228, -0.383, 0.6514), (0.2249, -0.3803, 0.6793), (0.2083, -0.3898, 0.6791), (0.2061, -0.3924, 0.6512), (-0.3353, 0.1083, 0.6613), (-0.3369, 0.1069, 0.6881), (-0.329, 0.1243, 0.6884), (-0.3274, 0.1256, 0.6617), (0.05707, 0.3617, 0.5375), (0.05368, 0.362, 0.5638), (0.07261, 0.3592, 0.5637), (0.07597, 0.3587, 0.5374), (-0.2357, -0.3401, 0.652), (-0.2339, -0.3408, 0.6798), (-0.248, -0.328, 0.68), (-0.2497, -0.3272, 0.6523), (0.3996, 0.04566, 0.6584), (0.3992, 0.04888, 0.6855), (0.403, 0.03023, 0.6852), (0.4033, 0.02697, 0.658), (-0.3556, -0.1598, 0.813), (-0.3553, -0.1605, 0.8375), (-0.3614, -0.1398, 0.8377), (-0.3616, -0.1391, 0.8132), (-0.1631, 0.2838, 0.8164), (-0.1645, 0.2835, 0.8404), (-0.1467, 0.2957, 0.8405), (-0.1453, 0.2959, 0.8165), (0.01914, -0.4355, 0.8104), (0.02075, -0.4344, 0.8353), (-0.000842, -0.4338, 0.8352), (-0.002454, -0.4348, 0.8104), (0.3944, -0.1604, 0.8122), (0.3951, -0.158, 0.8369), (0.3879, -0.1783, 0.8367), (0.3871, -0.1806, 0.8121), (0.1955, 0.2844, 0.8166), (0.1941, 0.2858, 0.8406), (0.2112, 0.2726, 0.8405), (0.2126, 0.2711, 0.8165), (0.01802, 0.2087, -0.8145), (0.03432, 0.1937, -0.8176), (0.02476, 0.1746, -0.8217), (0.002563, 0.1777, -0.8211), (0.02545, 0.1042, -0.8187)], [], [(6, 5, 8, 9), (5, 4, 7, 8), (9, 8, 11, 12), (8, 7, 10, 11), (12, 11, 14, 15), (11, 10, 13, 14), (2, 16, 5, 6), (1, 0, 4), (3, 2, 6), (16, 1, 4, 5), (4, 0, 7), (3, 6, 9), (7, 0, 10), (3, 9, 12), (10, 0, 13), (3, 12, 15), (15, 14, 16, 2), (13, 0, 1), (3, 15, 2), (14, 13, 1, 16), (23, 22, 25, 26), (22, 21, 24, 25), (26, 25, 28, 29), (25, 24, 27, 28), (29, 28, 31, 32), (28, 27, 30, 31), (19, 33, 22, 23), (18, 17, 21), (20, 19, 23), (33, 18, 21, 22), (21, 17, 24), (20, 23, 26), (24, 17, 27), (20, 26, 29), (27, 17, 30), (20, 29, 32), (32, 31, 33, 19), (30, 17, 18), (20, 32, 19), (31, 30, 18, 33), (40, 39, 42, 43), (39, 38, 41, 42), (43, 42, 45, 46), (42, 41, 44, 45), (46, 45, 48, 49), (45, 44, 47, 48), (36, 50, 39, 40), (35, 34, 38), (37, 36, 40), (50, 35, 38, 39), (38, 34, 41), (37, 40, 43), (41, 34, 44), (37, 43, 46), (44, 34, 47), (37, 46, 49), (49, 48, 50, 36), (47, 34, 35), (37, 49, 36), (48, 47, 35, 50), (57, 56, 59, 60), (56, 55, 58, 59), (60, 59, 62, 63), (59, 58, 61, 62), (63, 62, 65, 66), (62, 61, 64, 65), (53, 67, 56, 57), (52, 51, 55), (54, 53, 57), (67, 52, 55, 56), (55, 51, 58), (54, 57, 60), (58, 51, 61), (54, 60, 63), (61, 51, 64), (54, 63, 66), (66, 65, 67, 53), (64, 51, 52), (54, 66, 53), (65, 64, 52, 67), (74, 73, 76, 77), (73, 72, 75, 76), (77, 76, 79, 80), (76, 75, 78, 79), (80, 79, 82, 83), (79, 78, 81, 82), (70, 84, 73, 74), (69, 68, 72), (71, 70, 74), (84, 69, 72, 73), (72, 68, 75), (71, 74, 77), (75, 68, 78), (71, 77, 80), (78, 68, 81), (71, 80, 83), (83, 82, 84, 70), (81, 68, 69), (71, 83, 70), (82, 81, 69, 84), (91, 90, 93, 94), (90, 89, 92, 93), (94, 93, 96, 97), (93, 92, 95, 96), (97, 96, 99, 100), (96, 95, 98, 99), (87, 101, 90, 91), (86, 85, 89), (88, 87, 91), (101, 86, 89, 90), (89, 85, 92), (88, 91, 94), (92, 85, 95), (88, 94, 97), (95, 85, 98), (88, 97, 100), (100, 99, 101, 87), (98, 85, 86), (88, 100, 87), (99, 98, 86, 101), (108, 107, 110, 111), (107, 106, 109, 110), (111, 110, 113, 114), (110, 109, 112, 113), (114, 113, 116, 117), (113, 112, 115, 116), (104, 118, 107, 108), (103, 102, 106), (105, 104, 108), (118, 103, 106, 107), (106, 102, 109), (105, 108, 111), (109, 102, 112), (105, 111, 114), (112, 102, 115), (105, 114, 117), (117, 116, 118, 104), (115, 102, 103), (105, 117, 104), (116, 115, 103, 118), (125, 124, 127, 128), (124, 123, 126, 127), (128, 127, 130, 131), (127, 126, 129, 130), (131, 130, 133, 134), (130, 129, 132, 133), (121, 135, 124, 125), (120, 119, 123), (122, 121, 125), (135, 120, 123, 124), (123, 119, 126), (122, 125, 128), (126, 119, 129), (122, 128, 131), (129, 119, 132), (122, 131, 134), (134, 133, 135, 121), (132, 119, 120), (122, 134, 121), (133, 132, 120, 135), (142, 141, 144, 145), (141, 140, 143, 144), (145, 144, 147, 148), (144, 143, 146, 147), (148, 147, 150, 151), (147, 146, 149, 150), (138, 152, 141, 142), (137, 136, 140), (139, 138, 142), (152, 137, 140, 141), (140, 136, 143), (139, 142, 145), (143, 136, 146), (139, 145, 148), (146, 136, 149), (139, 148, 151), (151, 150, 152, 138), (149, 136, 137), (139, 151, 138), (150, 149, 137, 152), (159, 158, 161, 162), (158, 157, 160, 161), (162, 161, 164, 165), (161, 160, 163, 164), (165, 164, 167, 168), (164, 163, 166, 167), (155, 169, 158, 159), (154, 153, 157), (156, 155, 159), (169, 154, 157, 158), (157, 153, 160), (156, 159, 162), (160, 153, 163), (156, 162, 165), (163, 153, 166), (156, 165, 168), (168, 167, 169, 155), (166, 153, 154), (156, 168, 155), (167, 166, 154, 169), (176, 175, 178, 179), (175, 174, 177, 178), (179, 178, 181, 182), (178, 177, 180, 181), (182, 181, 184, 185), (181, 180, 183, 184), (172, 186, 175, 176), (171, 170, 174), (173, 172, 176), (186, 171, 174, 175), (174, 170, 177), (173, 176, 179), (177, 170, 180), (173, 179, 182), (180, 170, 183), (173, 182, 185), (185, 184, 186, 172), (183, 170, 171), (173, 185, 172), (184, 183, 171, 186), (193, 192, 195, 196), (192, 191, 194, 195), (196, 195, 198, 199), (195, 194, 197, 198), (199, 198, 201, 202), (198, 197, 200, 201), (189, 203, 192, 193), (188, 187, 191), (190, 189, 193), (203, 188, 191, 192), (191, 187, 194), (190, 193, 196), (194, 187, 197), (190, 196, 199), (197, 187, 200), (190, 199, 202), (202, 201, 203, 189), (200, 187, 188), (190, 202, 189), (201, 200, 188, 203), (210, 209, 212, 213), (209, 208, 211, 212), (213, 212, 215, 216), (212, 211, 214, 215), (216, 215, 218, 219), (215, 214, 217, 218), (206, 220, 209, 210), (205, 204, 208), (207, 206, 210), (220, 205, 208, 209), (208, 204, 211), (207, 210, 213), (211, 204, 214), (207, 213, 216), (214, 204, 217), (207, 216, 219), (219, 218, 220, 206), (217, 204, 205), (207, 219, 206), (218, 217, 205, 220), (227, 226, 229, 230), (226, 225, 228, 229), (230, 229, 232, 233), (229, 228, 231, 232), (233, 232, 235, 236), (232, 231, 234, 235), (223, 237, 226, 227), (222, 221, 225), (224, 223, 227), (237, 222, 225, 226), (225, 221, 228), (224, 227, 230), (228, 221, 231), (224, 230, 233), (231, 221, 234), (224, 233, 236), (236, 235, 237, 223), (234, 221, 222), (224, 236, 223), (235, 234, 222, 237), (244, 243, 246, 247), (243, 242, 245, 246), (247, 246, 249, 250), (246, 245, 248, 249), (250, 249, 252, 253), (249, 248, 251, 252), (240, 254, 243, 244), (239, 238, 242), (241, 240, 244), (254, 239, 242, 243), (242, 238, 245), (241, 244, 247), (245, 238, 248), (241, 247, 250), (248, 238, 251), (241, 250, 253), (253, 252, 254, 240), (251, 238, 239), (241, 253, 240), (252, 251, 239, 254), (261, 260, 263, 264), (260, 259, 262, 263), (264, 263, 266, 267), (263, 262, 265, 266), (267, 266, 269, 270), (266, 265, 268, 269), (257, 271, 260, 261), (256, 255, 259), (258, 257, 261), (271, 256, 259, 260), (259, 255, 262), (258, 261, 264), (262, 255, 265), (258, 264, 267), (265, 255, 268), (258, 267, 270), (270, 269, 271, 257), (268, 255, 256), (258, 270, 257), (269, 268, 256, 271), (278, 277, 280, 281), (277, 276, 279, 280), (281, 280, 283, 284), (280, 279, 282, 283), (284, 283, 286, 287), (283, 282, 285, 286), (274, 288, 277, 278), (273, 272, 276), (275, 274, 278), (288, 273, 276, 277), (276, 272, 279), (275, 278, 281), (279, 272, 282), (275, 281, 284), (282, 272, 285), (275, 284, 287), (287, 286, 288, 274), (285, 272, 273), (275, 287, 274), (286, 285, 273, 288), (295, 294, 297, 298), (294, 293, 296, 297), (298, 297, 300, 301), (297, 296, 299, 300), (301, 300, 303, 304), (300, 299, 302, 303), (291, 305, 294, 295), (290, 289, 293), (292, 291, 295), (305, 290, 293, 294), (293, 289, 296), (292, 295, 298), (296, 289, 299), (292, 298, 301), (299, 289, 302), (292, 301, 304), (304, 303, 305, 291), (302, 289, 290), (292, 304, 291), (303, 302, 290, 305), (312, 311, 314, 315), (311, 310, 313, 314), (315, 314, 317, 318), (314, 313, 316, 317), (318, 317, 320, 321), (317, 316, 319, 320), (308, 322, 311, 312), (307, 306, 310), (309, 308, 312), (322, 307, 310, 311), (310, 306, 313), (309, 312, 315), (313, 306, 316), (309, 315, 318), (316, 306, 319), (309, 318, 321), (321, 320, 322, 308), (319, 306, 307), (309, 321, 308), (320, 319, 307, 322), (329, 328, 331, 332), (328, 327, 330, 331), (332, 331, 334, 335), (331, 330, 333, 334), (335, 334, 337, 338), (334, 333, 336, 337), (325, 339, 328, 329), (324, 323, 327), (326, 325, 329), (339, 324, 327, 328), (327, 323, 330), (326, 329, 332), (330, 323, 333), (326, 332, 335), (333, 323, 336), (326, 335, 338), (338, 337, 339, 325), (336, 323, 324), (326, 338, 325), (337, 336, 324, 339), (346, 345, 348, 349), (345, 344, 347, 348), (349, 348, 351, 352), (348, 347, 350, 351), (352, 351, 354, 355), (351, 350, 353, 354), (342, 356, 345, 346), (341, 340, 344), (343, 342, 346), (356, 341, 344, 345), (344, 340, 347), (343, 346, 349), (347, 340, 350), (343, 349, 352), (350, 340, 353), (343, 352, 355), (355, 354, 356, 342), (353, 340, 341), (343, 355, 342), (354, 353, 341, 356), (363, 362, 365, 366), (362, 361, 364, 365), (366, 365, 368, 369), (365, 364, 367, 368), (369, 368, 371, 372), (368, 367, 370, 371), (359, 373, 362, 363), (358, 357, 361), (360, 359, 363), (373, 358, 361, 362), (361, 357, 364), (360, 363, 366), (364, 357, 367), (360, 366, 369), (367, 357, 370), (360, 369, 372), (372, 371, 373, 359), (370, 357, 358), (360, 372, 359), (371, 370, 358, 373), (380, 379, 382, 383), (379, 378, 381, 382), (383, 382, 385, 386), (382, 381, 384, 385), (386, 385, 388, 389), (385, 384, 387, 388), (376, 390, 379, 380), (375, 374, 378), (377, 376, 380), (390, 375, 378, 379), (378, 374, 381), (377, 380, 383), (381, 374, 384), (377, 383, 386), (384, 374, 387), (377, 386, 389), (389, 388, 390, 376), (387, 374, 375), (377, 389, 376), (388, 387, 375, 390), (397, 396, 399, 400), (396, 395, 398, 399), (400, 399, 402, 403), (399, 398, 401, 402), (403, 402, 405, 406), (402, 401, 404, 405), (393, 407, 396, 397), (392, 391, 395), (394, 393, 397), (407, 392, 395, 396), (395, 391, 398), (394, 397, 400), (398, 391, 401), (394, 400, 403), (401, 391, 404), (394, 403, 406), (406, 405, 407, 393), (404, 391, 392), (394, 406, 393), (405, 404, 392, 407), (414, 413, 416, 417), (413, 412, 415, 416), (417, 416, 419, 420), (416, 415, 418, 419), (420, 419, 422, 423), (419, 418, 421, 422), (410, 424, 413, 414), (409, 408, 412), (411, 410, 414), (424, 409, 412, 413), (412, 408, 415), (411, 414, 417), (415, 408, 418), (411, 417, 420), (418, 408, 421), (411, 420, 423), (423, 422, 424, 410), (421, 408, 409), (411, 423, 410), (422, 421, 409, 424), (431, 430, 433, 434), (430, 429, 432, 433), (434, 433, 436, 437), (433, 432, 435, 436), (437, 436, 439, 440), (436, 435, 438, 439), (427, 441, 430, 431), (426, 425, 429), (428, 427, 431), (441, 426, 429, 430), (429, 425, 432), (428, 431, 434), (432, 425, 435), (428, 434, 437), (435, 425, 438), (428, 437, 440), (440, 439, 441, 427), (438, 425, 426), (428, 440, 427), (439, 438, 426, 441), (448, 447, 450, 451), (447, 446, 449, 450), (451, 450, 453, 454), (450, 449, 452, 453), (454, 453, 456, 457), (453, 452, 455, 456), (444, 458, 447, 448), (443, 442, 446), (445, 444, 448), (458, 443, 446, 447), (446, 442, 449), (445, 448, 451), (449, 442, 452), (445, 451, 454), (452, 442, 455), (445, 454, 457), (457, 456, 458, 444), (455, 442, 443), (445, 457, 444), (456, 455, 443, 458), (465, 464, 467, 468), (464, 463, 466, 467), (468, 467, 470, 471), (467, 466, 469, 470), (471, 470, 473, 474), (470, 469, 472, 473), (461, 475, 464, 465), (460, 459, 463), (462, 461, 465), (475, 460, 463, 464), (463, 459, 466), (462, 465, 468), (466, 459, 469), (462, 468, 471), (469, 459, 472), (462, 471, 474), (474, 473, 475, 461), (472, 459, 460), (462, 474, 461), (473, 472, 460, 475), (482, 481, 484, 485), (481, 480, 483, 484), (485, 484, 487, 488), (484, 483, 486, 487), (488, 487, 490, 491), (487, 486, 489, 490), (478, 492, 481, 482), (477, 476, 480), (479, 478, 482), (492, 477, 480, 481), (480, 476, 483), (479, 482, 485), (483, 476, 486), (479, 485, 488), (486, 476, 489), (479, 488, 491), (491, 490, 492, 478), (489, 476, 477), (479, 491, 478), (490, 489, 477, 492), (499, 498, 501, 502), (498, 497, 500, 501), (502, 501, 504, 505), (501, 500, 503, 504), (505, 504, 507, 508), (504, 503, 506, 507), (495, 509, 498, 499), (494, 493, 497), (496, 495, 499), (509, 494, 497, 498), (497, 493, 500), (496, 499, 502), (500, 493, 503), (496, 502, 505), (503, 493, 506), (496, 505, 508), (508, 507, 509, 495), (506, 493, 494), (496, 508, 495), (507, 506, 494, 509), (516, 515, 518, 519), (515, 514, 517, 518), (519, 518, 521, 522), (518, 517, 520, 521), (522, 521, 524, 525), (521, 520, 523, 524), (512, 526, 515, 516), (511, 510, 514), (513, 512, 516), (526, 511, 514, 515), (514, 510, 517), (513, 516, 519), (517, 510, 520), (513, 519, 522), (520, 510, 523), (513, 522, 525), (525, 524, 526, 512), (523, 510, 511), (513, 525, 512), (524, 523, 511, 526), (533, 532, 535, 536), (532, 531, 534, 535), (536, 535, 538, 539), (535, 534, 537, 538), (539, 538, 541, 542), (538, 537, 540, 541), (529, 543, 532, 533), (528, 527, 531), (530, 529, 533), (543, 528, 531, 532), (531, 527, 534), (530, 533, 536), (534, 527, 537), (530, 536, 539), (537, 527, 540), (530, 539, 542), (542, 541, 543, 529), (540, 527, 528), (530, 542, 529), (541, 540, 528, 543), (550, 549, 552, 553), (549, 548, 551, 552), (553, 552, 555, 556), (552, 551, 554, 555), (556, 555, 558, 559), (555, 554, 557, 558), (546, 560, 549, 550), (545, 544, 548), (547, 546, 550), (560, 545, 548, 549), (548, 544, 551), (547, 550, 553), (551, 544, 554), (547, 553, 556), (554, 544, 557), (547, 556, 559), (559, 558, 560, 546), (557, 544, 545), (547, 559, 546), (558, 557, 545, 560), (567, 566, 569, 570), (566, 565, 568, 569), (570, 569, 572, 573), (569, 568, 571, 572), (573, 572, 575, 576), (572, 571, 574, 575), (563, 577, 566, 567), (562, 561, 565), (564, 563, 567), (577, 562, 565, 566), (565, 561, 568), (564, 567, 570), (568, 561, 571), (564, 570, 573), (571, 561, 574), (564, 573, 576), (576, 575, 577, 563), (574, 561, 562), (564, 576, 563), (575, 574, 562, 577), (584, 583, 586, 587), (583, 582, 585, 586), (587, 586, 589, 590), (586, 585, 588, 589), (590, 589, 592, 593), (589, 588, 591, 592), (580, 594, 583, 584), (579, 578, 582), (581, 580, 584), (594, 579, 582, 583), (582, 578, 585), (581, 584, 587), (585, 578, 588), (581, 587, 590), (588, 578, 591), (581, 590, 593), (593, 592, 594, 580), (591, 578, 579), (581, 593, 580), (592, 591, 579, 594), (601, 600, 603, 604), (600, 599, 602, 603), (604, 603, 606, 607), (603, 602, 605, 606), (607, 606, 609, 610), (606, 605, 608, 609), (597, 611, 600, 601), (596, 595, 599), (598, 597, 601), (611, 596, 599, 600), (599, 595, 602), (598, 601, 604), (602, 595, 605), (598, 604, 607), (605, 595, 608), (598, 607, 610), (610, 609, 611, 597), (608, 595, 596), (598, 610, 597), (609, 608, 596, 611), (618, 617, 620, 621), (617, 616, 619, 620), (621, 620, 623, 624), (620, 619, 622, 623), (624, 623, 626, 627), (623, 622, 625, 626), (614, 628, 617, 618), (613, 612, 616), (615, 614, 618), (628, 613, 616, 617), (616, 612, 619), (615, 618, 621), (619, 612, 622), (615, 621, 624), (622, 612, 625), (615, 624, 627), (627, 626, 628, 614), (625, 612, 613), (615, 627, 614), (626, 625, 613, 628), (635, 634, 637, 638), (634, 633, 636, 637), (638, 637, 640, 641), (637, 636, 639, 640), (641, 640, 643, 644), (640, 639, 642, 643), (631, 645, 634, 635), (630, 629, 633), (632, 631, 635), (645, 630, 633, 634), (633, 629, 636), (632, 635, 638), (636, 629, 639), (632, 638, 641), (639, 629, 642), (632, 641, 644), (644, 643, 645, 631), (642, 629, 630), (632, 644, 631), (643, 642, 630, 645), (652, 651, 654, 655), (651, 650, 653, 654), (655, 654, 657, 658), (654, 653, 656, 657), (658, 657, 660, 661), (657, 656, 659, 660), (648, 662, 651, 652), (647, 646, 650), (649, 648, 652), (662, 647, 650, 651), (650, 646, 653), (649, 652, 655), (653, 646, 656), (649, 655, 658), (656, 646, 659), (649, 658, 661), (661, 660, 662, 648), (659, 646, 647), (649, 661, 648), (660, 659, 647, 662), (669, 668, 671, 672), (668, 667, 670, 671), (672, 671, 674, 675), (671, 670, 673, 674), (675, 674, 677, 678), (674, 673, 676, 677), (665, 679, 668, 669), (664, 663, 667), (666, 665, 669), (679, 664, 667, 668), (667, 663, 670), (666, 669, 672), (670, 663, 673), (666, 672, 675), (673, 663, 676), (666, 675, 678), (678, 677, 679, 665), (676, 663, 664), (666, 678, 665), (677, 676, 664, 679), (686, 685, 688, 689), (685, 684, 687, 688), (689, 688, 691, 692), (688, 687, 690, 691), (692, 691, 694, 695), (691, 690, 693, 694), (682, 696, 685, 686), (681, 680, 684), (683, 682, 686), (696, 681, 684, 685), (684, 680, 687), (683, 686, 689), (687, 680, 690), (683, 689, 692), (690, 680, 693), (683, 692, 695), (695, 694, 696, 682), (693, 680, 681), (683, 695, 682), (694, 693, 681, 696), (703, 702, 705, 706), (702, 701, 704, 705), (706, 705, 708, 709), (705, 704, 707, 708), (709, 708, 711, 712), (708, 707, 710, 711), (699, 713, 702, 703), (698, 697, 701), (700, 699, 703), (713, 698, 701, 702), (701, 697, 704), (700, 703, 706), (704, 697, 707), (700, 706, 709), (707, 697, 710), (700, 709, 712), (712, 711, 713, 699), (710, 697, 698), (700, 712, 699), (711, 710, 698, 713), (720, 719, 722, 723), (719, 718, 721, 722), (723, 722, 725, 726), (722, 721, 724, 725), (726, 725, 728, 729), (725, 724, 727, 728), (716, 730, 719, 720), (715, 714, 718), (717, 716, 720), (730, 715, 718, 719), (718, 714, 721), (717, 720, 723), (721, 714, 724), (717, 723, 726), (724, 714, 727), (717, 726, 729), (729, 728, 730, 716), (727, 714, 715), (717, 729, 716), (728, 727, 715, 730), (737, 736, 739, 740), (736, 735, 738, 739), (740, 739, 742, 743), (739, 738, 741, 742), (743, 742, 745, 746), (742, 741, 744, 745), (733, 747, 736, 737), (732, 731, 735), (734, 733, 737), (747, 732, 735, 736), (735, 731, 738), (734, 737, 740), (738, 731, 741), (734, 740, 743), (741, 731, 744), (734, 743, 746), (746, 745, 747, 733), (744, 731, 732), (734, 746, 733), (745, 744, 732, 747), (754, 753, 756, 757), (753, 752, 755, 756), (757, 756, 759, 760), (756, 755, 758, 759), (760, 759, 762, 763), (759, 758, 761, 762), (750, 764, 753, 754), (749, 748, 752), (751, 750, 754), (764, 749, 752, 753), (752, 748, 755), (751, 754, 757), (755, 748, 758), (751, 757, 760), (758, 748, 761), (751, 760, 763), (763, 762, 764, 750), (761, 748, 749), (751, 763, 750), (762, 761, 749, 764), (771, 770, 773, 774), (770, 769, 772, 773), (774, 773, 776, 777), (773, 772, 775, 776), (777, 776, 779, 780), (776, 775, 778, 779), (767, 781, 770, 771), (766, 765, 769), (768, 767, 771), (781, 766, 769, 770), (769, 765, 772), (768, 771, 774), (772, 765, 775), (768, 774, 777), (775, 765, 778), (768, 777, 780), (780, 779, 781, 767), (778, 765, 766), (768, 780, 767), (779, 778, 766, 781), (788, 787, 790, 791), (787, 786, 789, 790), (791, 790, 793, 794), (790, 789, 792, 793), (794, 793, 796, 797), (793, 792, 795, 796), (784, 798, 787, 788), (783, 782, 786), (785, 784, 788), (798, 783, 786, 787), (786, 782, 789), (785, 788, 791), (789, 782, 792), (785, 791, 794), (792, 782, 795), (785, 794, 797), (797, 796, 798, 784), (795, 782, 783), (785, 797, 784), (796, 795, 783, 798), (805, 804, 807, 808), (804, 803, 806, 807), (808, 807, 810, 811), (807, 806, 809, 810), (811, 810, 813, 814), (810, 809, 812, 813), (801, 815, 804, 805), (800, 799, 803), (802, 801, 805), (815, 800, 803, 804), (803, 799, 806), (802, 805, 808), (806, 799, 809), (802, 808, 811), (809, 799, 812), (802, 811, 814), (814, 813, 815, 801), (812, 799, 800), (802, 814, 801), (813, 812, 800, 815), (822, 821, 824, 825), (821, 820, 823, 824), (825, 824, 827, 828), (824, 823, 826, 827), (828, 827, 830, 831), (827, 826, 829, 830), (818, 832, 821, 822), (817, 816, 820), (819, 818, 822), (832, 817, 820, 821), (820, 816, 823), (819, 822, 825), (823, 816, 826), (819, 825, 828), (826, 816, 829), (819, 828, 831), (831, 830, 832, 818), (829, 816, 817), (819, 831, 818), (830, 829, 817, 832), (839, 838, 841, 842), (838, 837, 840, 841), (842, 841, 844, 845), (841, 840, 843, 844), (845, 844, 847, 848), (844, 843, 846, 847), (835, 849, 838, 839), (834, 833, 837), (836, 835, 839), (849, 834, 837, 838), (837, 833, 840), (836, 839, 842), (840, 833, 843), (836, 842, 845), (843, 833, 846), (836, 845, 848), (848, 847, 849, 835), (846, 833, 834), (836, 848, 835), (847, 846, 834, 849), (856, 855, 858, 859), (855, 854, 857, 858), (859, 858, 861, 862), (858, 857, 860, 861), (862, 861, 864, 865), (861, 860, 863, 864), (852, 866, 855, 856), (851, 850, 854), (853, 852, 856), (866, 851, 854, 855), (854, 850, 857), (853, 856, 859), (857, 850, 860), (853, 859, 862), (860, 850, 863), (853, 862, 865), (865, 864, 866, 852), (863, 850, 851), (853, 865, 852), (864, 863, 851, 866), (873, 872, 875, 876), (872, 871, 874, 875), (876, 875, 878, 879), (875, 874, 877, 878), (879, 878, 881, 882), (878, 877, 880, 881), (869, 883, 872, 873), (868, 867, 871), (870, 869, 873), (883, 868, 871, 872), (871, 867, 874), (870, 873, 876), (874, 867, 877), (870, 876, 879), (877, 867, 880), (870, 879, 882), (882, 881, 883, 869), (880, 867, 868), (870, 882, 869), (881, 880, 868, 883), (890, 889, 892, 893), (889, 888, 891, 892), (893, 892, 895, 896), (892, 891, 894, 895), (896, 895, 898, 899), (895, 894, 897, 898), (886, 900, 889, 890), (885, 884, 888), (887, 886, 890), (900, 885, 888, 889), (888, 884, 891), (887, 890, 893), (891, 884, 894), (887, 893, 896), (894, 884, 897), (887, 896, 899), (899, 898, 900, 886), (897, 884, 885), (887, 899, 886), (898, 897, 885, 900), (907, 906, 909, 910), (906, 905, 908, 909), (910, 909, 912, 913), (909, 908, 911, 912), (913, 912, 915, 916), (912, 911, 914, 915), (903, 917, 906, 907), (902, 901, 905), (904, 903, 907), (917, 902, 905, 906), (905, 901, 908), (904, 907, 910), (908, 901, 911), (904, 910, 913), (911, 901, 914), (904, 913, 916), (916, 915, 917, 903), (914, 901, 902), (904, 916, 903), (915, 914, 902, 917), (924, 923, 926, 927), (923, 922, 925, 926), (927, 926, 929, 930), (926, 925, 928, 929), (930, 929, 932, 933), (929, 928, 931, 932), (920, 934, 923, 924), (919, 918, 922), (921, 920, 924), (934, 919, 922, 923), (922, 918, 925), (921, 924, 927), (925, 918, 928), (921, 927, 930), (928, 918, 931), (921, 930, 933), (933, 932, 934, 920), (931, 918, 919), (921, 933, 920), (932, 931, 919, 934), (941, 940, 943, 944), (940, 939, 942, 943), (944, 943, 946, 947), (943, 942, 945, 946), (947, 946, 949, 950), (946, 945, 948, 949), (937, 951, 940, 941), (936, 935, 939), (938, 937, 941), (951, 936, 939, 940), (939, 935, 942), (938, 941, 944), (942, 935, 945), (938, 944, 947), (945, 935, 948), (938, 947, 950), (950, 949, 951, 937), (948, 935, 936), (938, 950, 937), (949, 948, 936, 951), (958, 957, 960, 961), (957, 956, 959, 960), (961, 960, 963, 964), (960, 959, 962, 963), (964, 963, 966, 967), (963, 962, 965, 966), (954, 968, 957, 958), (953, 952, 956), (955, 954, 958), (968, 953, 956, 957), (956, 952, 959), (955, 958, 961), (959, 952, 962), (955, 961, 964), (962, 952, 965), (955, 964, 967), (967, 966, 968, 954), (965, 952, 953), (955, 967, 954), (966, 965, 953, 968), (975, 974, 977, 978), (974, 973, 976, 977), (978, 977, 980, 981), (977, 976, 979, 980), (981, 980, 983, 984), (980, 979, 982, 983), (971, 985, 974, 975), (970, 969, 973), (972, 971, 975), (985, 970, 973, 974), (973, 969, 976), (972, 975, 978), (976, 969, 979), (972, 978, 981), (979, 969, 982), (972, 981, 984), (984, 983, 985, 971), (982, 969, 970), (972, 984, 971), (983, 982, 970, 985), (992, 991, 994, 995), (991, 990, 993, 994), (995, 994, 997, 998), (994, 993, 996, 997), (998, 997, 1000, 1001), (997, 996, 999, 1000), (988, 1002, 991, 992), (987, 986, 990), (989, 988, 992), (1002, 987, 990, 991), (990, 986, 993), (989, 992, 995), (993, 986, 996), (989, 995, 998), (996, 986, 999), (989, 998, 1001), (1001, 1000, 1002, 988), (999, 986, 987), (989, 1001, 988), (1000, 999, 987, 1002), (1009, 1008, 1011, 1012), (1008, 1007, 1010, 1011), (1012, 1011, 1014, 1015), (1011, 1010, 1013, 1014), (1015, 1014, 1017, 1018), (1014, 1013, 1016, 1017), (1005, 1019, 1008, 1009), (1004, 1003, 1007), (1006, 1005, 1009), (1019, 1004, 1007, 1008), (1007, 1003, 1010), (1006, 1009, 1012), (1010, 1003, 1013), (1006, 1012, 1015), (1013, 1003, 1016), (1006, 1015, 1018), (1018, 1017, 1019, 1005), (1016, 1003, 1004), (1006, 1018, 1005), (1017, 1016, 1004, 1019), (1026, 1025, 1028, 1029), (1025, 1024, 1027, 1028), (1029, 1028, 1031, 1032), (1028, 1027, 1030, 1031), (1032, 1031, 1034, 1035), (1031, 1030, 1033, 1034), (1022, 1036, 1025, 1026), (1021, 1020, 1024), (1023, 1022, 1026), (1036, 1021, 1024, 1025), (1024, 1020, 1027), (1023, 1026, 1029), (1027, 1020, 1030), (1023, 1029, 1032), (1030, 1020, 1033), (1023, 1032, 1035), (1035, 1034, 1036, 1022), (1033, 1020, 1021), (1023, 1035, 1022), (1034, 1033, 1021, 1036), (1043, 1042, 1045, 1046), (1042, 1041, 1044, 1045), (1046, 1045, 1048, 1049), (1045, 1044, 1047, 1048), (1049, 1048, 1051, 1052), (1048, 1047, 1050, 1051), (1039, 1053, 1042, 1043), (1038, 1037, 1041), (1040, 1039, 1043), (1053, 1038, 1041, 1042), (1041, 1037, 1044), (1040, 1043, 1046), (1044, 1037, 1047), (1040, 1046, 1049), (1047, 1037, 1050), (1040, 1049, 1052), (1052, 1051, 1053, 1039), (1050, 1037, 1038), (1040, 1052, 1039), (1051, 1050, 1038, 1053), (1060, 1059, 1062, 1063), (1059, 1058, 1061, 1062), (1063, 1062, 1065, 1066), (1062, 1061, 1064, 1065), (1066, 1065, 1068, 1069), (1065, 1064, 1067, 1068), (1056, 1070, 1059, 1060), (1055, 1054, 1058), (1057, 1056, 1060), (1070, 1055, 1058, 1059), (1058, 1054, 1061), (1057, 1060, 1063), (1061, 1054, 1064), (1057, 1063, 1066), (1064, 1054, 1067), (1057, 1066, 1069), (1069, 1068, 1070, 1056), (1067, 1054, 1055), (1057, 1069, 1056), (1068, 1067, 1055, 1070), (1077, 1076, 1079, 1080), (1076, 1075, 1078, 1079), (1080, 1079, 1082, 1083), (1079, 1078, 1081, 1082), (1083, 1082, 1085, 1086), (1082, 1081, 1084, 1085), (1074, 1080, 1083), (1087, 1072, 1075, 1076), (1074, 1073, 1077), (1075, 1071, 1078), (1072, 1071, 1075), (1074, 1077, 1080), (1074, 1083, 1086), (1086, 1085, 1087, 1073), (1084, 1071, 1072), (1085, 1084, 1072, 1087), (1073, 1087, 1076, 1077), (1074, 1086, 1073), (1081, 1071, 1084), (1078, 1071, 1081), (1092, 1093, 1090, 1089), (1093, 1094, 1091, 1090), (1095, 1096, 1093, 1092), (1096, 1097, 1094, 1093), (1098, 1099, 1096, 1095), (1099, 1100, 1097, 1096), (1090, 1091, 1103, 1088), (1089, 1090, 1088, 1102), (1101, 1098, 1095), (1102, 1088, 1099, 1098), (1101, 1095, 1092), (1101, 1102, 1098), (1094, 1104, 1091), (1097, 1104, 1094), (1100, 1104, 1097), (1091, 1104, 1103), (1101, 1092, 1089), (1103, 1104, 1100), (1088, 1103, 1100, 1099), (1101, 1089, 1102), (1111, 1110, 1113, 1114), (1110, 1109, 1112, 1113), (1114, 1113, 1116, 1117), (1113, 1112, 1115, 1116), (1117, 1116, 1119, 1120), (1116, 1115, 1118, 1119), (1118, 1105, 1106), (1112, 1105, 1115), (1108, 1107, 1111), (1108, 1117, 1120), (1119, 1118, 1106, 1121), (1108, 1111, 1114), (1121, 1106, 1109, 1110), (1108, 1120, 1107), (1107, 1121, 1110, 1111), (1109, 1105, 1112), (1115, 1105, 1118), (1108, 1114, 1117), (1120, 1119, 1121, 1107), (1106, 1105, 1109), (1128, 1127, 1130, 1131), (1127, 1126, 1129, 1130), (1131, 1130, 1133, 1134), (1130, 1129, 1132, 1133), (1134, 1133, 1136, 1137), (1133, 1132, 1135, 1136), (1135, 1122, 1123), (1129, 1122, 1132), (1125, 1124, 1128), (1125, 1134, 1137), (1136, 1135, 1123, 1138), (1125, 1128, 1131), (1138, 1123, 1126, 1127), (1125, 1137, 1124), (1124, 1138, 1127, 1128), (1126, 1122, 1129), (1132, 1122, 1135), (1125, 1131, 1134), (1137, 1136, 1138, 1124), (1123, 1122, 1126), (1143, 1144, 1141, 1140), (1144, 1145, 1142, 1141), (1146, 1147, 1144, 1143), (1147, 1148, 1145, 1144), (1149, 1150, 1147, 1146), (1150, 1151, 1148, 1147), (1151, 1155, 1148), (1152, 1140, 1153), (1152, 1149, 1146), (1145, 1155, 1142), (1142, 1155, 1154), (1152, 1153, 1149), (1140, 1141, 1139, 1153), (1154, 1155, 1151), (1152, 1143, 1140), (1153, 1139, 1150, 1149), (1139, 1154, 1151, 1150), (1141, 1142, 1154, 1139), (1148, 1155, 1145), (1152, 1146, 1143), (1160, 1161, 1158, 1157), (1161, 1162, 1159, 1158), (1163, 1164, 1161, 1160), (1164, 1165, 1162, 1161), (1166, 1167, 1164, 1163), (1167, 1168, 1165, 1164), (1168, 1172, 1165), (1169, 1157, 1170), (1169, 1166, 1163), (1162, 1172, 1159), (1159, 1172, 1171), (1169, 1170, 1166), (1157, 1158, 1156, 1170), (1171, 1172, 1168), (1169, 1160, 1157), (1170, 1156, 1167, 1166), (1156, 1171, 1168, 1167), (1158, 1159, 1171, 1156), (1165, 1172, 1162), (1169, 1163, 1160), (1177, 1178, 1175, 1174), (1178, 1179, 1176, 1175), (1180, 1181, 1178, 1177), (1181, 1182, 1179, 1178), (1183, 1184, 1181, 1180), (1184, 1185, 1182, 1181), (1185, 1189, 1182), (1186, 1174, 1187), (1186, 1183, 1180), (1179, 1189, 1176), (1176, 1189, 1188), (1186, 1187, 1183), (1174, 1175, 1173, 1187), (1188, 1189, 1185), (1186, 1177, 1174), (1187, 1173, 1184, 1183), (1173, 1188, 1185, 1184), (1175, 1176, 1188, 1173), (1182, 1189, 1179), (1186, 1180, 1177), (1194, 1195, 1192, 1191), (1195, 1196, 1193, 1192), (1197, 1198, 1195, 1194), (1198, 1199, 1196, 1195), (1200, 1201, 1198, 1197), (1201, 1202, 1199, 1198), (1202, 1206, 1199), (1203, 1191, 1204), (1203, 1200, 1197), (1196, 1206, 1193), (1193, 1206, 1205), (1203, 1204, 1200), (1191, 1192, 1190, 1204), (1205, 1206, 1202), (1203, 1194, 1191), (1204, 1190, 1201, 1200), (1190, 1205, 1202, 1201), (1192, 1193, 1205, 1190), (1199, 1206, 1196), (1203, 1197, 1194), (1228, 1252, 1255, 1227), (1224, 1210, 1212, 1226), (1227, 1255, 1254, 1222), (1226, 1212, 1214, 1225), (1222, 1254, 1253, 1223), (1223, 1253, 1252, 1228), (1225, 1214, 1216, 1223), (1212, 1210, 1218, 1216, 1214), (1222, 1218, 1210, 1224), (1223, 1216, 1218, 1222), (1252, 1253, 1254, 1255), (1213, 1215, 1275, 1274), (1211, 1213, 1274, 1273), (1209, 1211, 1273, 1272), (1215, 1217, 1276, 1275), (1217, 1209, 1272, 1276), (1272, 1273, 1274, 1275, 1276), (1208, 1231, 1230, 1207), (1207, 1230, 1229, 1219), (1219, 1229, 1228, 1220), (1221, 1227, 1231, 1208), (1220, 1228, 1227, 1221), (1232, 1233, 1234, 1235), (1219, 1233, 1232, 1213), (1220, 1234, 1233, 1219), (1215, 1235, 1234, 1220), (1213, 1232, 1235, 1215), (1236, 1237, 1238, 1239), (1221, 1237, 1236, 1217), (1208, 1238, 1237, 1221), (1209, 1239, 1238, 1208), (1217, 1236, 1239, 1209), (1240, 1241, 1242, 1243), (1208, 1241, 1240, 1209), (1207, 1242, 1241, 1208), (1211, 1243, 1242, 1207), (1209, 1240, 1243, 1211), (1244, 1245, 1246, 1247), (1220, 1245, 1244, 1215), (1221, 1246, 1245, 1220), (1217, 1247, 1246, 1221), (1215, 1244, 1247, 1217), (1248, 1249, 1250, 1251), (1207, 1249, 1248, 1211), (1219, 1250, 1249, 1207), (1213, 1251, 1250, 1219), (1211, 1248, 1251, 1213), (1256, 1257, 1258, 1259), (1222, 1257, 1256, 1227), (1224, 1258, 1257, 1222), (1231, 1259, 1258, 1224), (1227, 1256, 1259, 1231), (1260, 1261, 1262, 1263), (1225, 1261, 1260, 1229), (1223, 1262, 1261, 1225), (1228, 1263, 1262, 1223), (1229, 1260, 1263, 1228), (1264, 1265, 1266, 1267), (1226, 1265, 1264, 1230), (1225, 1266, 1265, 1226), (1229, 1267, 1266, 1225), (1230, 1264, 1267, 1229), (1268, 1269, 1270, 1271), (1224, 1269, 1268, 1231), (1226, 1270, 1269, 1224), (1230, 1271, 1270, 1226), (1231, 1268, 1271, 1230)])
me_sphere_002.polygons.foreach_set('material_index', [0, 0, 0, 0, 0, 0, 0, 0, 0, 0, 0, 0, 0, 0, 0, 0, 0, 0, 0, 0, 0, 0, 0, 0, 0, 0, 0, 0, 0, 0, 0, 0, 0, 0, 0, 0, 0, 0, 0, 0, 0, 0, 0, 0, 0, 0, 0, 0, 0, 0, 0, 0, 0, 0, 0, 0, 0, 0, 0, 0, 0, 0, 0, 0, 0, 0, 0, 0, 0, 0, 0, 0, 0, 0, 0, 0, 0, 0, 0, 0, 0, 0, 0, 0, 0, 0, 0, 0, 0, 0, 0, 0, 0, 0, 0, 0, 0, 0, 0, 0, 0, 0, 0, 0, 0, 0, 0, 0, 0, 0, 0, 0, 0, 0, 0, 0, 0, 0, 0, 0, 0, 0, 0, 0, 0, 0, 0, 0, 0, 0, 0, 0, 0, 0, 0, 0, 0, 0, 0, 0, 0, 0, 0, 0, 0, 0, 0, 0, 0, 0, 0, 0, 0, 0, 0, 0, 0, 0, 0, 0, 0, 0, 0, 0, 0, 0, 0, 0, 0, 0, 0, 0, 0, 0, 0, 0, 0, 0, 0, 0, 0, 0, 0, 0, 0, 0, 0, 0, 0, 0, 0, 0, 0, 0, 0, 0, 0, 0, 0, 0, 0, 0, 0, 0, 0, 0, 0, 0, 0, 0, 0, 0, 0, 0, 0, 0, 0, 0, 0, 0, 0, 0, 0, 0, 0, 0, 0, 0, 0, 0, 0, 0, 0, 0, 0, 0, 0, 0, 0, 0, 0, 0, 0, 0, 0, 0, 0, 0, 0, 0, 0, 0, 0, 0, 0, 0, 0, 0, 0, 0, 0, 0, 0, 0, 0, 0, 0, 0, 0, 0, 0, 0, 0, 0, 0, 0, 0, 0, 0, 0, 0, 0, 0, 0, 0, 0, 0, 0, 0, 0, 0, 0, 0, 0, 0, 0, 0, 0, 0, 0, 0, 0, 0, 0, 0, 0, 0, 0, 0, 0, 0, 0, 0, 0, 0, 0, 0, 0, 0, 0, 0, 0, 0, 0, 0, 0, 0, 0, 0, 0, 0, 0, 0, 0, 0, 0, 0, 0, 0, 0, 0, 0, 0, 0, 0, 0, 0, 0, 0, 0, 0, 0, 0, 0, 0, 0, 0, 0, 0, 0, 0, 0, 0, 0, 0, 0, 0, 0, 0, 0, 0, 0, 0, 0, 0, 0, 0, 0, 0, 0, 0, 0, 0, 0, 0, 0, 0, 0, 0, 0, 0, 0, 0, 0, 0, 0, 0, 0, 0, 0, 0, 0, 0, 0, 0, 0, 0, 0, 0, 0, 0, 0, 0, 0, 0, 0, 0, 0, 0, 0, 0, 0, 0, 0, 0, 0, 0, 0, 0, 0, 0, 0, 0, 0, 0, 0, 0, 0, 0, 0, 0, 0, 0, 0, 0, 0, 0, 0, 0, 0, 0, 0, 0, 0, 0, 0, 0, 0, 0, 0, 0, 0, 0, 0, 0, 0, 0, 0, 0, 0, 0, 0, 0, 0, 0, 0, 0, 0, 0, 0, 0, 0, 0, 0, 0, 0, 0, 0, 0, 0, 0, 0, 0, 0, 0, 0, 0, 0, 0, 0, 0, 0, 0, 0, 0, 0, 0, 0, 0, 0, 0, 0, 0, 0, 0, 0, 0, 0, 0, 0, 0, 0, 0, 0, 0, 0, 0, 0, 0, 0, 0, 0, 0, 0, 0, 0, 0, 0, 0, 0, 0, 0, 0, 0, 0, 0, 0, 0, 0, 0, 0, 0, 0, 0, 0, 0, 0, 0, 0, 0, 0, 0, 0, 0, 0, 0, 0, 0, 0, 0, 0, 0, 0, 0, 0, 0, 0, 0, 0, 0, 0, 0, 0, 0, 0, 0, 0, 0, 0, 0, 0, 0, 0, 0, 0, 0, 0, 0, 0, 0, 0, 0, 0, 0, 0, 0, 0, 0, 0, 0, 0, 0, 0, 0, 0, 0, 0, 0, 0, 0, 0, 0, 0, 0, 0, 0, 0, 0, 0, 0, 0, 0, 0, 0, 0, 0, 0, 0, 0, 0, 0, 0, 0, 0, 0, 0, 0, 0, 0, 0, 0, 0, 0, 0, 0, 0, 0, 0, 0, 0, 0, 0, 0, 0, 0, 0, 0, 0, 0, 0, 0, 0, 0, 0, 0, 0, 0, 0, 0, 0, 0, 0, 0, 0, 0, 0, 0, 0, 0, 0, 0, 0, 0, 0, 0, 0, 0, 0, 0, 0, 0, 0, 0, 0, 0, 0, 0, 0, 0, 0, 0, 0, 0, 0, 0, 0, 0, 0, 0, 0, 0, 0, 0, 0, 0, 0, 0, 0, 0, 0, 0, 0, 0, 0, 0, 0, 0, 0, 0, 0, 0, 0, 0, 0, 0, 0, 0, 0, 0, 0, 0, 0, 0, 0, 0, 0, 0, 0, 0, 0, 0, 0, 0, 0, 0, 0, 0, 0, 0, 0, 0, 0, 0, 0, 0, 0, 0, 0, 0, 0, 0, 0, 0, 0, 0, 0, 0, 0, 0, 0, 0, 0, 0, 0, 0, 0, 0, 0, 0, 0, 0, 0, 0, 0, 0, 0, 0, 0, 0, 0, 0, 0, 0, 0, 0, 0, 0, 0, 0, 0, 0, 0, 0, 0, 0, 0, 0, 0, 0, 0, 0, 0, 0, 0, 0, 0, 0, 0, 0, 0, 0, 0, 0, 0, 0, 0, 0, 0, 0, 0, 0, 0, 0, 0, 0, 0, 0, 0, 0, 0, 0, 0, 0, 0, 0, 0, 0, 0, 0, 0, 0, 0, 0, 0, 0, 0, 0, 0, 0, 0, 0, 0, 0, 0, 0, 0, 0, 0, 0, 0, 0, 0, 0, 0, 0, 0, 0, 0, 0, 0, 0, 0, 0, 0, 0, 0, 0, 0, 0, 0, 0, 0, 0, 0, 0, 0, 0, 0, 0, 0, 0, 0, 0, 0, 0, 0, 0, 0, 0, 0, 0, 0, 0, 0, 0, 0, 0, 0, 0, 0, 0, 0, 0, 0, 0, 0, 0, 0, 0, 0, 0, 0, 0, 0, 0, 0, 0, 0, 0, 0, 0, 0, 0, 0, 0, 0, 0, 0, 0, 0, 0, 0, 0, 0, 0, 0, 0, 0, 0, 0, 0, 0, 0, 0, 0, 0, 0, 0, 0, 0, 0, 0, 0, 0, 0, 0, 0, 0, 0, 0, 0, 0, 0, 0, 0, 0, 0, 0, 0, 0, 0, 0, 0, 0, 0, 0, 0, 0, 0, 0, 0, 0, 0, 0, 0, 0, 0, 0, 0, 0, 0, 0, 0, 0, 0, 0, 0, 0, 0, 0, 0, 0, 0, 0, 0, 0, 0, 0, 0, 0, 0, 0, 0, 0, 0, 0, 0, 0, 0, 0, 0, 0, 0, 0, 0, 0, 0, 0, 0, 0, 0, 0, 0, 0, 0, 0, 0, 0, 0, 0, 0, 0, 0, 0, 0, 0, 0, 0, 0, 0, 0, 0, 0, 0, 0, 0, 0, 0, 0, 0, 0, 0, 0, 0, 0, 0, 0, 0, 0, 0, 0, 0, 0, 0, 0, 0, 0, 0, 0, 0, 0, 0, 0, 0, 0, 0, 0, 0, 0, 0, 0, 0, 0, 0, 0, 0, 0, 0, 0, 0, 0, 0, 0, 0, 0, 0, 0, 0, 0, 0, 0, 0, 0, 0, 0, 0, 0, 0, 0, 0, 0, 0, 0, 0, 0, 0, 0, 0, 0, 0, 0, 0, 0, 0, 0, 0, 0, 0, 0, 0, 0, 0, 0, 0, 0, 0, 0, 0, 0, 0, 0, 0, 0, 0, 0, 0, 0, 0, 0, 0, 0, 0, 0, 0, 0, 0, 0, 0, 0, 0, 0, 0, 0, 0, 0, 0, 0, 0, 0, 0, 0, 0, 0, 0, 0, 0, 0, 0, 0, 0, 0, 0, 0, 0, 0, 0, 0, 0, 0, 0, 0, 0, 0, 0, 0, 0, 0, 0, 0, 0, 0, 0, 0, 0, 0, 0, 0, 0, 0, 0, 0, 0, 0, 0, 0, 0, 0, 0, 0, 0, 0, 0, 0, 0, 0, 0, 0, 0, 0, 0, 0, 0, 0, 0, 0, 0, 0, 0, 0, 0, 0, 0, 0, 0, 0, 0, 0, 0, 0, 0, 0, 0, 0, 0, 0, 0, 0, 0, 0, 0, 0, 0, 0, 0, 0, 0, 0, 0, 0, 0, 0, 0, 0, 0, 0, 0, 0, 0, 0, 0, 0, 0, 0, 0, 0, 0, 0, 0, 0, 0, 0, 0, 0, 0, 0, 0, 0, 0, 0, 0, 0, 0, 0, 0, 0, 0, 0, 0, 0, 0, 0, 0, 0, 0, 0, 0, 0, 0, 0, 0, 0, 0, 0, 0, 0, 0, 0, 0, 0, 0, 0, 0, 0, 0, 0, 0, 0, 0, 0, 0, 0, 0, 0, 0, 0, 0, 0, 0, 0, 0, 0, 0, 0, 0, 0, 0, 0, 0, 0, 0, 0, 0, 0, 0, 0, 0, 0, 0, 0, 0, 1, 1, 1, 1, 1, 1, 1, 1, 1, 1, 1, 1, 1, 1, 1, 1, 1, 1, 1, 1, 1, 1, 1, 1, 1, 1, 1, 1, 1, 1, 1, 1, 1, 1, 1, 1, 1, 1, 1, 1, 1, 1, 1, 1, 1, 1, 1, 1, 1, 1, 1, 1, 1, 1, 1, 1, 1, 1, 1, 1, 1, 1, 1, 1, 1, 1, 1])
me_sphere_002.materials.append(mat_material_003)
me_sphere_002.materials.append(mat_material_004)
me_sphere_002.use_remesh_preserve_volume = False
me_sphere_002.use_remesh_preserve_attributes = False
me_sphere_002.use_mirror_vertex_groups = False
me_sphere_002.update()

# ---- objects
ob_sphere = bpy.data.objects.new('Sphere', me_sphere_002)

# ---- transforms, parenting, visibility, modifiers, constraints
ob_sphere.location = (0.0, 0.0, 0.0)
ob_sphere.lineart.crease_threshold = 0.0

# ---- collection membership
col_collection_2.objects.link(ob_sphere)

# ---- scene / render settings (as saved in the file)
scene.frame_start = 1; scene.frame_end = 250; scene.frame_set(1)
scene.render.engine = 'BLENDER_EEVEE_NEXT'
scene.render.resolution_percentage = 50
scene.render.dither_intensity = 0.0
scene.cycles.use_denoising = False
scene.cycles.samples = 10
scene.cycles.sampling_pattern = 'TABULATED_SOBOL'
scene.cycles.light_sampling_threshold = 0.0
scene.cycles.use_adaptive_sampling = False
scene.cycles.use_light_tree = False
scene.cycles.blur_glossy = 0.0
scene.cycles.pixel_filter_type = 'GAUSSIAN'
scene.cycles.sample_clamp_indirect = 0.0
scene.view_settings.view_transform = 'Standard'
bpy.context.view_layer.update()

# ---- added for rendering (the .blend has no active camera and no usable light): camera, sun
cam_auto = bpy.data.cameras.new('AutoCamera')
cam_auto.lens = 50.0
cam_auto.sensor_width = 36.0
cam_auto.clip_end = 1000.0
ob_auto_camera = bpy.data.objects.new('AutoCamera', cam_auto)
scene.collection.objects.link(ob_auto_camera)
ob_auto_camera.location = (3.21545, -3.89348, 2.49061)
ob_auto_camera.rotation_euler = (1.09748, -7.21219e-08, 0.694738)
scene.camera = ob_auto_camera
light_auto_sun = bpy.data.lights.new('AutoSun', 'SUN')
light_auto_sun.energy = 3.0
light_auto_sun.angle = 0.0523599
ob_auto_sun = bpy.data.objects.new('AutoSun', light_auto_sun)
scene.collection.objects.link(ob_auto_sun)
ob_auto_sun.rotation_euler = (0.872665, 0.174533, 0.523599)
bpy.context.view_layer.update()
